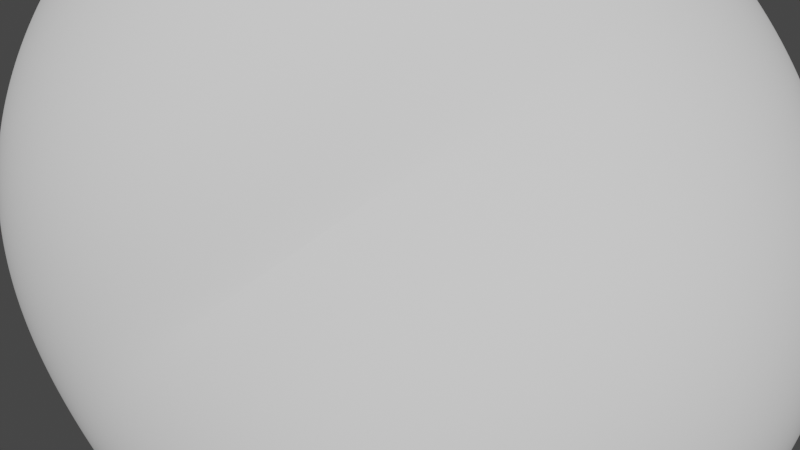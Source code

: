 # Source: rocks.blend  (saved by Blender 2.91.10; exported with 4.5.12 LTS)
import bpy
from mathutils import Matrix  # noqa: F401  (used for matrix-valued properties, if any)

bpy.ops.wm.read_factory_settings(use_empty=True)
scene = bpy.context.scene
scene.name = 'Scene'

# ---- collections
col_collection = bpy.data.collections.new('Collection'); scene.collection.children.link(col_collection)

# ---- node groups
ng_auto_smooth = bpy.data.node_groups.new('Auto Smooth', 'GeometryNodeTree')
_s = ng_auto_smooth.interface.new_socket(name='Geometry', in_out='OUTPUT', socket_type='NodeSocketGeometry')
_s = ng_auto_smooth.interface.new_socket(name='Geometry', in_out='INPUT', socket_type='NodeSocketGeometry')
_s = ng_auto_smooth.interface.new_socket(name='Angle', in_out='INPUT', socket_type='NodeSocketFloat')
_s.subtype = 'ANGLE'
_s.min_value = 0.0
_s.max_value = 3.142
ng_auto_smooth.is_modifier = True
_N = ng_auto_smooth.nodes; _L = ng_auto_smooth.links
n0 = _N.new('NodeGroupOutput'); n0.name = 'Group Output'; n0.location = (480, -100)
n1 = _N.new('NodeGroupInput'); n1.name = 'Group Input'; n1.location = (-420, -300)
n2 = _N.new('NodeGroupInput'); n2.name = 'Group Input.001'; n2.location = (-60, -100)
n3 = _N.new('GeometryNodeSetShadeSmooth'); n3.name = 'Set Shade Smooth'; n3.location = (120, -100)
n3.domain = 'EDGE'
n4 = _N.new('GeometryNodeSetShadeSmooth'); n4.name = 'Set Shade Smooth.001'; n4.location = (300, -100)
n5 = _N.new('GeometryNodeInputMeshEdgeAngle'); n5.name = 'Edge Angle'; n5.location = (-420, -220)
n6 = _N.new('GeometryNodeInputEdgeSmooth'); n6.name = 'Is Edge Smooth'; n6.location = (-60, -160)
n7 = _N.new('GeometryNodeInputShadeSmooth'); n7.name = 'Is Face Smooth'; n7.location = (-240, -340)
n8 = _N.new('FunctionNodeBooleanMath'); n8.name = 'Boolean Math'; n8.location = (-60, -220)
n9 = _N.new('FunctionNodeCompare'); n9.name = 'Compare'; n9.location = (-240, -180)
n9.operation = 'LESS_EQUAL'
_L.new(n5.outputs[0], n9.inputs[0])
_L.new(n4.outputs[0], n0.inputs[0])
_L.new(n1.outputs[1], n9.inputs[1])
_L.new(n9.outputs[0], n8.inputs[0])
_L.new(n7.outputs[0], n8.inputs[1])
_L.new(n2.outputs[0], n3.inputs[0])
_L.new(n6.outputs[0], n3.inputs[1])
_L.new(n3.outputs[0], n4.inputs[0])
_L.new(n8.outputs[0], n3.inputs[2])
n0.is_active_output = True

# ---- world
world_world = bpy.data.worlds.new('World'); scene.world = world_world
world_world.use_nodes = True; world_world.node_tree.nodes.clear()
_N = world_world.node_tree.nodes; _L = world_world.node_tree.links
n0 = _N.new('ShaderNodeOutputWorld'); n0.name = 'World Output'; n0.location = (300, 300)
n1 = _N.new('ShaderNodeBackground'); n1.name = 'Background'; n1.location = (10, 300)
n1.inputs[0].default_value = (0.05088, 0.05088, 0.05088, 1.0)
_L.new(n1.outputs[0], n0.inputs[0])
n0.is_active_output = True
world_world.color = (0.05088, 0.05088, 0.05088)
world_world.use_sun_shadow = False
world_world.sun_shadow_jitter_overblur = 0.0

# ---- meshes
me_rock = bpy.data.meshes.new('rock')
me_rock.from_pydata([(-0.2209, -0.2295, -0.219), (-0.08151, 0.2509, -0.2482), (-0.1373, 0.1209, 0.2852), (0.2825, -0.199, 0.1919), (0.1142, 0.2903, 0.245), (0.3079, 0.1081, -0.2835), (0.2742, -0.2742, -0.3041), (-0.08084, 0.06369, 0.3308), (0.01701, -0.02649, 0.3507), (0.1438, -0.1209, 0.3049), (-0.2507, -0.07904, -0.2896), (-0.2043, 0.06722, -0.2956), (-0.1445, 0.1841, -0.2789), (-0.2632, -0.1096, -0.08344), (-0.2313, 0.002151, 0.05056), (-0.192, 0.07904, 0.1888), (-0.1278, -0.3251, -0.1083), (0.001535, -0.3566, 0.01264), (0.1457, -0.3077, 0.1152), (-0.101, 0.1955, 0.3056), (-0.03635, 0.2776, 0.3146), (0.05469, 0.2961, 0.284), (-0.01013, 0.2499, -0.2844), (0.09852, 0.2113, -0.3014), (0.22, 0.166, -0.3014), (-0.1085, -0.3117, -0.3346), (0.0544, -0.3103, -0.356), (0.1854, -0.2914, -0.329), (0.3366, 0.04816, -0.347), (0.3261, -0.07232, -0.3683), (0.2965, -0.1892, -0.335), (0.285, -0.02166, 0.2692), (0.2691, 0.1222, 0.2964), (0.1941, 0.2344, 0.2803), (0.3738, -0.1019, 0.08053), (0.3808, -0.001692, -0.05328), (0.3576, 0.07875, -0.187), (0.3321, -0.3023, 0.02938), (0.3553, -0.3458, -0.1074), (0.3158, -0.3143, -0.225), (-0.04955, 0.2772, -0.1452), (0.005899, 0.2916, -0.0001017), (0.06568, 0.2887, 0.1455), (-0.1269, -0.1558, 0.1602), (-0.1833, -0.2034, -0.003234), (-0.07796, -0.2479, 0.1007), (0.04125, -0.2075, 0.2055), (-0.06348, -0.1045, 0.2482), (-0.1431, -0.00778, 0.2215), (-0.1882, -0.09037, 0.106), (0.1523, -0.4307, -0.1572), (-0.02089, -0.3948, -0.2048), (0.1062, -0.3944, -0.2486), (0.2239, -0.3749, -0.2419), (0.2514, -0.4159, -0.1261), (0.2215, -0.3994, 0.006859), (0.08642, -0.4338, -0.08272), (-0.1275, -0.143, -0.3893), (-0.1173, 0.02167, -0.4028), (-0.06812, 0.1521, -0.355), (0.02594, -0.1717, -0.4355), (0.02796, -0.009286, -0.4589), (0.05405, 0.13, -0.4008), (0.1784, -0.1777, -0.4026), (0.1933, -0.03643, -0.4561), (0.1992, 0.09301, -0.398), (0.1304, 0.1429, 0.4404), (-0.01506, 0.1473, 0.3972), (0.08686, 0.06812, 0.4128), (0.2041, -0.001468, 0.3765), (0.203, 0.1257, 0.3879), (0.1567, 0.2472, 0.3721), (0.05911, 0.2353, 0.4318), (0.4532, -0.1548, -0.1677), (0.4014, -0.01488, -0.2291), (0.4319, -0.09189, -0.1102), (0.4074, -0.1979, -0.01662), (0.4237, -0.2451, -0.1303), (0.3782, -0.2248, -0.2438), (0.4158, -0.1165, -0.2641), (0.05319, 0.2786, -0.1545), (0.1152, 0.2704, -0.001391), (0.1638, 0.2378, 0.1536), (0.1579, 0.2307, -0.1649), (0.2172, 0.2012, -0.005931), (0.2562, 0.1508, 0.1567), (0.2612, 0.1566, -0.1715), (0.3085, 0.1041, -0.02001), (0.3279, 0.02856, 0.1371), (-0.2726, 0.01729, -0.1362), (-0.2694, 0.1155, 0.02811), (-0.1739, 0.1721, 0.1726), (-0.2251, 0.1361, -0.1555), (-0.1946, 0.2114, 0.006481), (-0.1094, 0.2474, 0.165), (-0.1563, 0.2411, -0.1551), (-0.1025, 0.2781, 0.001013), (-0.02898, 0.294, 0.1552), (-0.1318, 0.1114, 0.297), (-0.1265, 0.09568, 0.3152), (-0.09625, 0.08297, 0.3166), (-0.068, 0.03905, 0.3491), (-0.04388, 0.01569, 0.3579), (-0.01423, -0.006174, 0.3578), (0.04538, -0.05621, 0.3527), (0.07555, -0.08923, 0.355), (0.1111, -0.09973, 0.3241), (0.1797, -0.1532, 0.2981), (0.2117, -0.1677, 0.2657), (0.2445, -0.1834, 0.2332), (-0.2324, -0.1933, -0.2417), (-0.2479, -0.1582, -0.2623), (-0.2416, -0.1171, -0.2742), (-0.239, -0.0401, -0.2933), (-0.2251, -0.003521, -0.2931), (-0.2176, 0.03344, -0.297), (-0.1899, 0.0991, -0.2927), (-0.1726, 0.1278, -0.2868), (-0.1594, 0.1571, -0.2837), (-0.1289, 0.2088, -0.2728), (-0.117, 0.2363, -0.2695), (-0.09981, 0.2555, -0.2613), (-0.2324, -0.1977, -0.186), (-0.2519, -0.1718, -0.1524), (-0.2648, -0.1425, -0.1172), (-0.2718, -0.08129, -0.04636), (-0.2481, -0.04954, -0.01746), (-0.2387, -0.02236, 0.01602), (-0.2219, 0.02431, 0.0851), (-0.2107, 0.0448, 0.1193), (-0.2051, 0.06261, 0.1559), (-0.168, 0.09313, 0.2134), (-0.1511, 0.1051, 0.2396), (-0.1463, 0.1149, 0.268), (-0.1895, -0.2494, -0.1927), (-0.1737, -0.2794, -0.1664), (-0.15, -0.302, -0.1386), (-0.1015, -0.3434, -0.07684), (-0.06918, -0.354, -0.04577), (-0.03584, -0.3612, -0.01451), (0.03714, -0.3526, 0.04242), (0.07461, -0.3396, 0.06701), (0.1107, -0.325, 0.0916), (0.18, -0.2872, 0.1373), (0.2142, -0.2675, 0.1613), (0.2422, -0.2293, 0.169), (-0.1244, 0.1334, 0.2848), (-0.1207, 0.1528, 0.2933), (-0.11, 0.1733, 0.2986), (-0.08956, 0.2179, 0.3112), (-0.07281, 0.2381, 0.3137), (-0.05294, 0.2558, 0.3134), (-0.01182, 0.2887, 0.3095), (0.01171, 0.2974, 0.3029), (0.03434, 0.3028, 0.2946), (0.07404, 0.2988, 0.2744), (0.08945, 0.2902, 0.2635), (0.1039, 0.2897, 0.2534), (-0.06992, 0.2487, -0.2538), (-0.05289, 0.2507, -0.2639), (-0.03233, 0.2473, -0.2723), (0.01562, 0.2419, -0.2897), (0.04308, 0.241, -0.2992), (0.0717, 0.2312, -0.303), (0.1279, 0.1999, -0.3027), (0.1581, 0.188, -0.3026), (0.1898, 0.178, -0.3028), (0.2441, 0.1455, -0.2958), (0.2699, 0.1308, -0.2919), (0.2924, 0.1182, -0.2875), (-0.1893, -0.2468, -0.2489), (-0.1754, -0.278, -0.2815), (-0.1445, -0.2971, -0.3105), (-0.0655, -0.3155, -0.3479), (-0.02361, -0.3154, -0.3548), (0.01645, -0.3108, -0.3545), (0.09079, -0.3087, -0.3544), (0.1262, -0.3079, -0.3532), (0.1562, -0.2981, -0.3393), (0.2144, -0.2891, -0.3247), (0.2385, -0.2829, -0.316), (0.2615, -0.28, -0.3119), (0.3154, 0.1015, -0.2966), (0.329, 0.09655, -0.3168), (0.334, 0.07346, -0.333), (0.3433, 0.0235, -0.3638), (0.3443, -0.007332, -0.3756), (0.332, -0.04025, -0.3698), (0.3209, -0.1045, -0.3652), (0.3156, -0.1359, -0.3601), (0.3064, -0.1637, -0.3484), (0.2906, -0.2161, -0.3266), (0.2857, -0.241, -0.3196), (0.2809, -0.2624, -0.313), (0.2877, -0.1456, 0.221), (0.2964, -0.1046, 0.2468), (0.2921, -0.06167, 0.2595), (0.2871, 0.01567, 0.2825), (0.2741, 0.05107, 0.2856), (0.2737, 0.08692, 0.2934), (0.2545, 0.1548, 0.2951), (0.2419, 0.1876, 0.2928), (0.219, 0.2133, 0.287), (0.1734, 0.2561, 0.2718), (0.1487, 0.2678, 0.2627), (0.1286, 0.2806, 0.2529), (0.3205, -0.176, 0.1672), (0.3417, -0.152, 0.1391), (0.3622, -0.1277, 0.1117), (0.3862, -0.07504, 0.04991), (0.3856, -0.04968, 0.01523), (0.3851, -0.02478, -0.01956), (0.3785, 0.02138, -0.08662), (0.3769, 0.04484, -0.1206), (0.3704, 0.06476, -0.1543), (0.3421, 0.08815, -0.2174), (0.3361, 0.1046, -0.2456), (0.3186, 0.1056, -0.2681), (0.2972, -0.2335, 0.1417), (0.3047, -0.2552, 0.09663), (0.3173, -0.2791, 0.06081), (0.3383, -0.3163, -0.007122), (0.353, -0.3355, -0.03675), (0.3585, -0.3455, -0.07176), (0.3487, -0.3421, -0.1406), (0.3444, -0.341, -0.1753), (0.3263, -0.3234, -0.198), (0.304, -0.3031, -0.249), (0.295, -0.2946, -0.2739), (0.2823, -0.2821, -0.2909), (-0.07533, 0.2514, -0.2291), (-0.0702, 0.267, -0.2065), (-0.06111, 0.2737, -0.1775), (-0.03698, 0.2836, -0.1109), (-0.02366, 0.2909, -0.07508), (-0.009346, 0.299, -0.03817), (0.02189, 0.303, 0.03802), (0.0358, 0.2886, 0.07491), (0.0498, 0.2835, 0.1116), (0.07792, 0.2817, 0.1779), (0.09374, 0.2893, 0.205), (0.1068, 0.2934, 0.2282), (-0.1565, -0.2186, 0.02017), (-0.1345, -0.2356, 0.04751), (-0.1101, -0.2482, 0.07619), (0.0129, -0.1829, 0.2233), (-0.01608, -0.1604, 0.2404), (-0.04271, -0.1345, 0.2497), (-0.1612, -0.02731, 0.1947), (-0.1777, -0.04834, 0.168), (-0.1808, -0.06675, 0.1345), (-0.04987, -0.2466, 0.1286), (-0.01916, -0.2374, 0.1546), (0.009504, -0.2292, 0.1852), (-0.09146, -0.08216, 0.2515), (-0.1123, -0.05659, 0.2446), (-0.1325, -0.03287, 0.2364), (-0.1923, -0.1166, 0.07787), (-0.1984, -0.1468, 0.05334), (-0.193, -0.1751, 0.02493), (-0.1162, -0.1697, 0.1475), (-0.108, -0.1957, 0.1362), (-0.09707, -0.2247, 0.1224), (-0.1141, -0.1457, 0.1738), (-0.09934, -0.1341, 0.1964), (-0.08246, -0.1205, 0.222), (-0.1362, -0.1424, 0.1474), (-0.1544, -0.1279, 0.1353), (-0.1708, -0.1097, 0.1203), (-0.1411, -0.2921, -0.08346), (-0.159, -0.2647, -0.05673), (-0.1734, -0.2352, -0.02974), (-0.01918, -0.3297, 0.03522), (-0.03937, -0.3017, 0.05725), (-0.05901, -0.2742, 0.07918), (-0.2537, -0.1397, -0.0641), (-0.2337, -0.1653, -0.04458), (-0.2115, -0.1875, -0.02375), (0.1211, -0.1515, 0.2881), (0.09592, -0.1733, 0.262), (0.06921, -0.1916, 0.2338), (-0.004466, -0.0496, 0.3296), (-0.02384, -0.06786, 0.3016), (-0.0434, -0.08635, 0.2743), (0.1214, -0.2859, 0.143), (0.09497, -0.2649, 0.1705), (0.06651, -0.2427, 0.1953), (-0.1797, 0.05742, 0.1924), (-0.1638, 0.03717, 0.1971), (-0.157, 0.01435, 0.2104), (-0.2219, -0.02201, 0.06195), (-0.2108, -0.04527, 0.07475), (-0.1982, -0.06765, 0.08879), (-0.1002, 0.04386, 0.3086), (-0.117, 0.02592, 0.2822), (-0.1311, 0.009085, 0.2529), (0.01333, -0.389, -0.2192), (0.04388, -0.395, -0.2336), (0.07541, -0.3931, -0.2419), (0.229, -0.3806, -0.2106), (0.2367, -0.3897, -0.1827), (0.2435, -0.3987, -0.1544), (0.1874, -0.4161, -0.00982), (0.1526, -0.4253, -0.03151), (0.1191, -0.4289, -0.05622), (0.1379, -0.4034, -0.2578), (0.1666, -0.3896, -0.2502), (0.1959, -0.3836, -0.2469), (0.2459, -0.4075, -0.09298), (0.2411, -0.4077, -0.06077), (0.2351, -0.4139, -0.02509), (0.05832, -0.4212, -0.1121), (0.03163, -0.4105, -0.1418), (0.006063, -0.3989, -0.1718), (0.1441, -0.4274, -0.1744), (0.1328, -0.4259, -0.1995), (0.1199, -0.4083, -0.2226), (0.1684, -0.42, -0.1497), (0.1953, -0.4277, -0.143), (0.2223, -0.4223, -0.1343), (0.1418, -0.4373, -0.1458), (0.1265, -0.4312, -0.1275), (0.1078, -0.4347, -0.1067), (-0.08603, -0.3329, -0.2989), (-0.06669, -0.3592, -0.2688), (-0.04349, -0.3753, -0.2356), (0.06593, -0.3387, -0.3319), (0.07851, -0.368, -0.3101), (0.09181, -0.3842, -0.2798), (-0.1033, -0.3473, -0.135), (-0.08015, -0.371, -0.1603), (-0.05113, -0.3831, -0.1836), (0.3046, -0.3433, -0.2349), (0.2758, -0.3516, -0.2326), (0.2474, -0.3593, -0.2333), (0.3277, -0.3619, -0.1075), (0.3023, -0.3805, -0.1112), (0.2728, -0.3904, -0.1164), (0.1935, -0.3162, -0.3096), (0.2034, -0.339, -0.2902), (0.2107, -0.3528, -0.2625), (0.1676, -0.3327, 0.08958), (0.1869, -0.3516, 0.0589), (0.2049, -0.3773, 0.0341), (0.02039, -0.3869, -0.006742), (0.0446, -0.4003, -0.03519), (0.06576, -0.4171, -0.05867), (0.3068, -0.3259, 0.02835), (0.2788, -0.3476, 0.02189), (0.2501, -0.3705, 0.01352), (-0.1263, -0.1024, -0.3955), (-0.1244, -0.06075, -0.3995), (-0.1226, -0.01887, -0.4038), (-0.104, 0.05624, -0.3885), (-0.09052, 0.08804, -0.3739), (-0.07881, 0.12, -0.3632), (-0.09063, -0.1522, -0.4063), (-0.05326, -0.1613, -0.4228), (-0.01259, -0.1665, -0.4281), (-0.08004, 0.01035, -0.4113), (-0.04727, 0.003788, -0.431), (-0.0112, -0.002722, -0.4468), (-0.04201, 0.1476, -0.3705), (-0.01269, 0.1427, -0.3835), (0.0198, 0.1356, -0.3917), (0.02416, -0.1321, -0.4505), (0.02464, -0.09244, -0.4576), (0.02552, -0.05123, -0.4608), (0.03311, 0.02823, -0.4432), (0.0393, 0.06305, -0.4267), (0.04565, 0.099, -0.4176), (0.06711, -0.177, -0.4393), (0.1056, -0.1759, -0.4254), (0.1445, -0.1792, -0.4202), (0.06896, -0.01668, -0.4608), (0.1096, -0.02363, -0.4578), (0.1513, -0.02949, -0.4583), (0.08978, 0.1193, -0.3995), (0.1259, 0.112, -0.4018), (0.1626, 0.103, -0.4012), (0.1804, -0.1442, -0.4168), (0.187, -0.1139, -0.4422), (0.188, -0.07441, -0.4432), (0.1928, -0.0008634, -0.4408), (0.1934, 0.03158, -0.4244), (0.196, 0.06384, -0.4126), (-0.2237, -0.09967, -0.32), (-0.2055, -0.1183, -0.3582), (-0.166, -0.1329, -0.3745), (-0.1901, 0.05428, -0.3272), (-0.1679, 0.0411, -0.3526), (-0.1475, 0.03199, -0.3825), (-0.1333, 0.1763, -0.3046), (-0.1174, 0.1695, -0.3275), (-0.09385, 0.1598, -0.3419), (-0.02618, 0.2297, -0.3075), (-0.04064, 0.2042, -0.3244), (-0.05391, 0.1765, -0.3383), (0.08795, 0.2028, -0.3341), (0.07562, 0.1814, -0.3579), (0.06386, 0.1593, -0.3829), (0.2119, 0.154, -0.3289), (0.2048, 0.1353, -0.3528), (0.201, 0.1154, -0.3762), (0.3047, 0.06007, -0.3663), (0.2688, 0.06885, -0.3778), (0.2352, 0.08177, -0.3908), (0.3026, -0.0646, -0.4015), (0.275, -0.056, -0.4331), (0.2302, -0.04548, -0.4354), (0.2738, -0.1871, -0.3596), (0.2439, -0.1828, -0.3757), (0.2112, -0.1788, -0.3884), (0.1837, -0.2716, -0.3576), (0.1788, -0.2397, -0.3704), (0.1775, -0.209, -0.3864), (0.04451, -0.2797, -0.3795), (0.03711, -0.2529, -0.4115), (0.03004, -0.2101, -0.4189), (-0.1145, -0.267, -0.3509), (-0.1272, -0.2303, -0.377), (-0.1265, -0.1848, -0.3814), (0.005351, 0.1272, 0.4153), (0.03224, 0.1065, 0.418), (0.0589, 0.08686, 0.4175), (0.2073, 0.03256, 0.3807), (0.2063, 0.06526, 0.3817), (0.2051, 0.09554, 0.3848), (0.1353, 0.2469, 0.3878), (0.117, 0.2597, 0.417), (0.08767, 0.2461, 0.4211), (0.1154, 0.04987, 0.4057), (0.1447, 0.02972, 0.4021), (0.173, 0.01445, 0.3882), (0.198, 0.1567, 0.3889), (0.196, 0.1918, 0.3929), (0.1782, 0.221, 0.3839), (0.03299, 0.2152, 0.4316), (0.0116, 0.1935, 0.4262), (-0.004252, 0.1704, 0.415), (0.1219, 0.1285, 0.4364), (0.1119, 0.11, 0.4322), (0.1003, 0.08973, 0.4241), (0.1446, 0.1401, 0.4276), (0.166, 0.136, 0.4199), (0.1891, 0.1313, 0.4102), (0.1179, 0.1584, 0.4343), (0.1024, 0.1799, 0.4326), (0.08359, 0.2113, 0.4463), (-0.07559, 0.08088, 0.3631), (-0.05446, 0.1036, 0.3769), (-0.03652, 0.1259, 0.3906), (0.03372, -0.01087, 0.3825), (0.05407, 0.01777, 0.3929), (0.0714, 0.04396, 0.4028), (-0.08304, 0.1907, 0.3357), (-0.05941, 0.1795, 0.3583), (-0.0349, 0.1646, 0.3766), (0.27, -0.02229, 0.2995), (0.2447, -0.01632, 0.3209), (0.2204, -0.006453, 0.3424), (0.2582, 0.1196, 0.3252), (0.2397, 0.119, 0.3483), (0.2225, 0.1214, 0.3701), (0.163, -0.09322, 0.3264), (0.1796, -0.06399, 0.3463), (0.1924, -0.03212, 0.3612), (0.07972, 0.292, 0.311), (0.1082, 0.2947, 0.3384), (0.1315, 0.2665, 0.3547), (-0.01582, 0.2768, 0.3513), (0.01226, 0.2617, 0.3765), (0.03542, 0.2505, 0.405), (0.1966, 0.2412, 0.3075), (0.1956, 0.2513, 0.3344), (0.1769, 0.2487, 0.355), (0.408, -0.03388, -0.1983), (0.4189, -0.05129, -0.1681), (0.434, -0.06774, -0.1378), (0.4209, -0.2156, -0.04134), (0.4285, -0.2304, -0.06906), (0.427, -0.2397, -0.09968), (0.3863, -0.1965, -0.2476), (0.3957, -0.1702, -0.2538), (0.4037, -0.1432, -0.2586), (0.4384, -0.1148, -0.08098), (0.4307, -0.1425, -0.05743), (0.4268, -0.1701, -0.03301), (0.4313, -0.2521, -0.1647), (0.4113, -0.244, -0.1926), (0.3922, -0.2327, -0.2162), (0.4182, -0.0886, -0.2604), (0.4166, -0.06268, -0.2526), (0.4083, -0.03887, -0.241), (0.4458, -0.1435, -0.1568), (0.4374, -0.1291, -0.1418), (0.4386, -0.111, -0.1257), (0.4501, -0.172, -0.1606), (0.4442, -0.1948, -0.1508), (0.4288, -0.2174, -0.14), (0.4422, -0.1478, -0.1854), (0.4423, -0.1388, -0.2101), (0.4276, -0.1279, -0.2351), (0.3749, 0.05688, -0.1953), (0.3817, 0.03047, -0.2059), (0.3904, 0.007185, -0.2173), (0.3922, -0.02784, -0.06638), (0.4086, -0.04967, -0.07933), (0.424, -0.0705, -0.09387), (0.3681, 0.03747, -0.3243), (0.3813, 0.01972, -0.2912), (0.3968, 0.0044, -0.2608), (0.3515, -0.2755, 0.02226), (0.3687, -0.2487, 0.01056), (0.3889, -0.2238, -0.001615), (0.3812, -0.3265, -0.11), (0.4006, -0.301, -0.1149), (0.4166, -0.2742, -0.1219), (0.3806, -0.13, 0.05779), (0.4136, -0.1578, 0.04395), (0.4092, -0.1796, 0.01342), (0.3191, -0.1955, -0.3126), (0.338, -0.2024, -0.2877), (0.3597, -0.2141, -0.2672), (0.3559, -0.0839, -0.3467), (0.3813, -0.09508, -0.3215), (0.3995, -0.1054, -0.2924), (0.3376, -0.2974, -0.2296), (0.3546, -0.2759, -0.2343), (0.3658, -0.2497, -0.2372), (0.07165, 0.2915, -0.1195), (0.09063, 0.3, -0.08162), (0.1101, 0.3041, -0.04138), (0.1308, 0.2664, 0.03837), (0.1407, 0.2524, 0.07708), (0.1514, 0.2423, 0.1158), (0.08009, 0.2727, -0.1581), (0.1091, 0.2688, -0.1627), (0.1356, 0.2545, -0.1651), (0.1406, 0.2549, -0.002002), (0.1695, 0.2433, -0.002884), (0.1925, 0.2218, -0.004356), (0.1891, 0.2201, 0.1557), (0.2145, 0.2012, 0.1572), (0.2383, 0.1793, 0.1575), (0.1787, 0.235, -0.1281), (0.1918, 0.2252, -0.08818), (0.205, 0.2141, -0.04713), (0.2304, 0.1891, 0.03572), (0.2431, 0.1777, 0.07688), (0.2507, 0.1641, 0.1172), (0.183, 0.2129, -0.166), (0.2086, 0.1944, -0.1676), (0.2337, 0.1749, -0.1694), (0.2402, 0.1774, -0.008256), (0.265, 0.1547, -0.01142), (0.2911, 0.1331, -0.01476), (0.2788, 0.1236, 0.1539), (0.2923, 0.09103, 0.1498), (0.3102, 0.06013, 0.1443), (0.2778, 0.151, -0.1356), (0.2889, 0.1368, -0.09796), (0.3015, 0.1234, -0.05949), (0.3177, 0.08602, 0.02003), (0.3213, 0.06556, 0.05925), (0.3269, 0.04703, 0.09872), (-0.0239, 0.2833, -0.1462), (0.001659, 0.291, -0.1491), (0.02623, 0.2765, -0.1499), (0.03291, 0.2909, -0.0002512), (0.06091, 0.2893, -0.0004293), (0.0894, 0.2849, -0.0008015), (0.08938, 0.278, 0.1464), (0.1149, 0.269, 0.148), (0.1377, 0.2514, 0.1512), (0.1952, 0.2375, 0.2516), (0.1904, 0.2405, 0.2203), (0.1815, 0.2435, 0.1871), (0.2703, 0.1263, 0.2639), (0.261, 0.1297, 0.229), (0.2694, 0.1439, 0.1943), (0.3005, -0.01578, 0.2397), (0.3149, -0.004402, 0.2085), (0.3207, 0.01022, 0.1732), (0.3695, -0.07037, 0.1015), (0.3501, -0.03901, 0.1134), (0.3358, -0.006471, 0.1253), (0.3683, 0.02528, -0.04187), (0.3467, 0.04838, -0.03393), (0.329, 0.07729, -0.02598), (0.336, 0.09872, -0.1814), (0.3121, 0.1177, -0.1769), (0.2874, 0.1374, -0.1738), (0.225, 0.1657, -0.2697), (0.2332, 0.1627, -0.2378), (0.2458, 0.1604, -0.2053), (0.1124, 0.2216, -0.2696), (0.1277, 0.2298, -0.2371), (0.1414, 0.2297, -0.2016), (0.006712, 0.2678, -0.2572), (0.02268, 0.2724, -0.2235), (0.03619, 0.2675, -0.1877), (-0.2712, 0.04147, -0.09768), (-0.2604, 0.06431, -0.05886), (-0.2583, 0.08811, -0.01875), (-0.2239, 0.1257, 0.05949), (-0.2202, 0.1479, 0.1017), (-0.1884, 0.1573, 0.1344), (-0.2778, 0.0516, -0.1445), (-0.2668, 0.0842, -0.1513), (-0.2423, 0.109, -0.1536), (-0.2386, 0.1365, 0.01679), (-0.2281, 0.1638, 0.01269), (-0.2067, 0.1839, 0.008754), (-0.1651, 0.1962, 0.1724), (-0.1488, 0.2159, 0.1699), (-0.1276, 0.2309, 0.1665), (-0.2195, 0.1534, -0.116), (-0.2121, 0.1711, -0.076), (-0.1975, 0.1858, -0.03476), (-0.1719, 0.2202, 0.04735), (-0.1507, 0.2293, 0.08734), (-0.1301, 0.2388, 0.1266), (-0.214, 0.1664, -0.1572), (-0.1976, 0.1939, -0.1576), (-0.1718, 0.213, -0.1555), (-0.177, 0.2357, 0.004565), (-0.144, 0.24, 0.00274), (-0.12, 0.2543, 0.001548), (-0.09025, 0.2616, 0.1631), (-0.06933, 0.2731, 0.1605), (-0.04912, 0.2845, 0.1579), (-0.1503, 0.2564, -0.1168), (-0.128, 0.2539, -0.07798), (-0.1197, 0.2713, -0.0386), (-0.08332, 0.281, 0.04019), (-0.06402, 0.2817, 0.07922), (-0.04625, 0.2857, 0.1179), (-0.2683, -0.07837, -0.1007), (-0.2723, -0.04685, -0.1149), (-0.2771, -0.01481, -0.1264), (-0.2376, 0.02754, 0.0406), (-0.2518, 0.05363, 0.03552), (-0.2475, 0.08086, 0.02704), (-0.1854, 0.1011, 0.1785), (-0.1806, 0.1232, 0.1732), (-0.182, 0.1489, 0.1742), (-0.1202, 0.1962, 0.2746), (-0.1376, 0.1913, 0.2411), (-0.1452, 0.1774, 0.203), (-0.05383, 0.2717, 0.2771), (-0.06832, 0.2601, 0.2389), (-0.09109, 0.2572, 0.2032), (0.03184, 0.3024, 0.2553), (0.01077, 0.2969, 0.224), (-0.009709, 0.2969, 0.1905), (0.04115, 0.2926, 0.1466), (0.01766, 0.2984, 0.1484), (-0.005997, 0.2918, 0.152), (-0.0215, 0.2975, 6.149e-05), (-0.04867, 0.2909, 0.0001925), (-0.07915, 0.2973, 0.0002785), (-0.07646, 0.2748, -0.1465), (-0.1037, 0.2691, -0.1493), (-0.1318, 0.2592, -0.1527), (-0.1592, 0.2014, -0.2561), (-0.1662, 0.2171, -0.2262), (-0.1624, 0.2285, -0.1918), (-0.2194, 0.08453, -0.2658), (-0.2246, 0.1002, -0.2302), (-0.2271, 0.1181, -0.194), (-0.2569, -0.05579, -0.25), (-0.2616, -0.03216, -0.2121), (-0.2864, -0.006304, -0.177), (-0.1716, -0.1938, 0.04788), (-0.1474, -0.208, 0.07094), (-0.1245, -0.2208, 0.0973), (-0.1765, -0.1643, 0.07211), (-0.1553, -0.1797, 0.09257), (-0.1301, -0.189, 0.112), (-0.1763, -0.1363, 0.09605), (-0.1545, -0.1509, 0.1113), (-0.1357, -0.1635, 0.1291), (-0.01416, -0.1982, 0.197), (-0.04062, -0.1762, 0.2146), (-0.06359, -0.1497, 0.2229), (-0.04158, -0.211, 0.1713), (-0.06436, -0.1887, 0.1885), (-0.08391, -0.1625, 0.1976), (-0.06967, -0.2215, 0.1474), (-0.08517, -0.1942, 0.1607), (-0.09631, -0.1659, 0.1672), (-0.1467, -0.05049, 0.2071), (-0.1555, -0.06767, 0.1758), (-0.1622, -0.08633, 0.1458), (-0.1246, -0.07174, 0.2134), (-0.1353, -0.08778, 0.184), (-0.1497, -0.1082, 0.161), (-0.1024, -0.09438, 0.2182), (-0.1301, -0.118, 0.2038), (-0.1333, -0.1278, 0.1717), (-0.2161, -0.2284, -0.1624), (-0.189, -0.2496, -0.138), (-0.1655, -0.2718, -0.1117), (-0.2342, -0.2014, -0.1304), (-0.2078, -0.2235, -0.1078), (-0.1809, -0.2429, -0.08374), (-0.2371, -0.1668, -0.09929), (-0.2276, -0.1984, -0.0755), (-0.196, -0.2145, -0.0546), (-0.1191, -0.3138, -0.05231), (-0.08389, -0.3203, -0.02476), (-0.05702, -0.3353, 0.009722), (-0.1406, -0.2892, -0.02456), (-0.1074, -0.2978, 0.002307), (-0.07278, -0.3017, 0.02976), (-0.1436, -0.248, -0.005657), (-0.1253, -0.2698, 0.0268), (-0.09244, -0.2753, 0.05354), (-0.2548, -0.1084, -0.03095), (-0.2387, -0.1342, -0.01264), (-0.218, -0.157, 0.006117), (-0.2618, -0.0798, 0.00599), (-0.2328, -0.1024, 0.01671), (-0.2104, -0.1237, 0.03172), (-0.2335, -0.04817, 0.03061), (-0.2202, -0.07202, 0.04451), (-0.2077, -0.09526, 0.06098), (0.2167, -0.2113, 0.2071), (0.1868, -0.1953, 0.2409), (0.1549, -0.1788, 0.2717), (0.1878, -0.2438, 0.1906), (0.1592, -0.2277, 0.2238), (0.1277, -0.1982, 0.2423), (0.1548, -0.2598, 0.1613), (0.1276, -0.2504, 0.1997), (0.09872, -0.22, 0.2175), (0.08861, -0.1261, 0.3035), (0.05803, -0.09642, 0.3109), (0.02587, -0.0739, 0.3232), (0.06418, -0.1479, 0.2783), (0.03288, -0.1225, 0.2916), (0.004253, -0.09332, 0.2966), (0.0381, -0.1693, 0.2541), (0.003929, -0.1531, 0.2788), (-0.02194, -0.1195, 0.2792), (0.08553, -0.31, 0.1238), (0.06008, -0.2855, 0.1478), (0.03523, -0.2557, 0.1661), (0.04905, -0.3242, 0.09775), (0.02732, -0.2923, 0.1158), (0.004349, -0.2636, 0.1352), (0.01512, -0.3272, 0.06549), (-0.005805, -0.2971, 0.08501), (-0.02813, -0.2716, 0.1073), (-0.141, 0.09823, 0.275), (-0.153, 0.08611, 0.2499), (-0.1609, 0.0732, 0.219), (-0.1306, 0.08139, 0.2855), (-0.1524, 0.06531, 0.2655), (-0.1584, 0.05164, 0.2319), (-0.1099, 0.0653, 0.2915), (-0.1427, 0.04525, 0.2787), (-0.1485, 0.03013, 0.2436), (-0.1893, 0.04093, 0.1591), (-0.2047, 0.0212, 0.1288), (-0.2156, 0.0003279, 0.09597), (-0.1821, 0.01798, 0.1697), (-0.1955, -0.001837, 0.1397), (-0.206, -0.02281, 0.108), (-0.1722, -0.004504, 0.1814), (-0.1937, -0.02648, 0.1567), (-0.1938, -0.04494, 0.1208), (-0.08688, 0.0189, 0.3251), (-0.09977, 0.002791, 0.2936), (-0.1165, -0.01487, 0.2652), (-0.05589, 2.629e-05, 0.3244), (-0.07718, -0.02093, 0.3007), (-0.09451, -0.03862, 0.2722), (-0.03319, -0.0262, 0.3323), (-0.05077, -0.04423, 0.3032), (-0.0724, -0.0645, 0.2786), (0.03547, -0.4, -0.1889), (0.06348, -0.4042, -0.2039), (0.09196, -0.4051, -0.2146), (0.05565, -0.4241, -0.1624), (0.08294, -0.4155, -0.1767), (0.1069, -0.4236, -0.191), (0.08108, -0.4282, -0.1334), (0.1032, -0.4261, -0.1513), (0.1234, -0.4267, -0.1657), (0.2041, -0.3935, -0.2181), (0.2119, -0.4026, -0.1904), (0.2192, -0.414, -0.1629), (0.1774, -0.4038, -0.2241), (0.1846, -0.4073, -0.1951), (0.191, -0.4148, -0.1684), (0.1496, -0.4142, -0.2287), (0.159, -0.4168, -0.1993), (0.1663, -0.419, -0.1734), (0.2004, -0.4171, -0.04333), (0.1698, -0.4358, -0.05995), (0.1377, -0.4273, -0.08303), (0.2129, -0.4266, -0.07345), (0.1819, -0.4298, -0.08913), (0.153, -0.4334, -0.1068), (0.2175, -0.4173, -0.1039), (0.1904, -0.4264, -0.116), (0.1642, -0.4289, -0.129), (-0.1678, -0.2741, -0.2224), (-0.1458, -0.2988, -0.2509), (-0.1244, -0.3257, -0.2799), (-0.1464, -0.2996, -0.1946), (-0.1283, -0.3282, -0.2221), (-0.101, -0.3481, -0.2477), (-0.1302, -0.3289, -0.1653), (-0.1135, -0.3607, -0.1914), (-0.0778, -0.3687, -0.2162), (-0.04728, -0.3383, -0.3139), (-0.008326, -0.3383, -0.3226), (0.02945, -0.337, -0.327), (-0.02872, -0.3605, -0.2827), (0.005939, -0.3747, -0.3015), (0.04349, -0.3653, -0.303), (-0.007751, -0.3746, -0.2497), (0.0243, -0.3876, -0.2671), (0.05896, -0.381, -0.272), (-0.07333, -0.3607, -0.1044), (-0.05768, -0.3944, -0.1271), (-0.02532, -0.3993, -0.1515), (-0.04742, -0.3787, -0.07058), (-0.02376, -0.3988, -0.09534), (0.004015, -0.4062, -0.1197), (-0.01541, -0.3874, -0.03792), (0.01002, -0.4002, -0.0648), (0.03529, -0.4082, -0.08924), (0.2639, -0.2913, -0.2907), (0.2742, -0.3065, -0.2726), (0.2856, -0.3209, -0.2515), (0.248, -0.3065, -0.303), (0.2498, -0.3152, -0.2736), (0.2588, -0.3287, -0.2495), (0.2213, -0.312, -0.3061), (0.2333, -0.3362, -0.2895), (0.2373, -0.3445, -0.2582), (0.304, -0.3406, -0.1983), (0.314, -0.3505, -0.1702), (0.3215, -0.3565, -0.1399), (0.2811, -0.3566, -0.2015), (0.2898, -0.3663, -0.1731), (0.2962, -0.3727, -0.143), (0.2545, -0.3678, -0.2045), (0.2625, -0.3772, -0.1764), (0.2687, -0.3842, -0.1473), (0.1644, -0.3228, -0.3172), (0.1746, -0.3461, -0.2956), (0.1848, -0.3654, -0.2712), (0.1345, -0.3318, -0.3272), (0.1439, -0.3513, -0.2996), (0.1547, -0.3706, -0.2742), (0.1008, -0.334, -0.329), (0.1129, -0.3643, -0.3102), (0.1247, -0.3796, -0.2796), (0.2656, -0.2596, 0.1366), (0.2358, -0.2903, 0.1282), (0.2016, -0.3112, 0.1087), (0.2794, -0.2817, 0.09666), (0.2496, -0.3051, 0.08694), (0.2195, -0.3309, 0.07589), (0.2924, -0.3032, 0.06012), (0.2639, -0.3253, 0.05228), (0.2362, -0.3527, 0.04554), (0.1326, -0.3472, 0.06501), (0.09488, -0.3691, 0.04719), (0.06035, -0.3713, 0.01485), (0.1522, -0.37, 0.03962), (0.1149, -0.3958, 0.02539), (0.08008, -0.3963, -0.006864), (0.1704, -0.3951, 0.01634), (0.135, -0.4075, -0.005783), (0.09962, -0.4157, -0.03076), (0.333, -0.361, 0.007621), (0.2913, -0.3658, -0.009413), (0.2653, -0.3922, -0.01452), (0.3301, -0.3613, -0.03649), (0.3018, -0.3809, -0.0416), (0.2742, -0.4017, -0.04871), (0.3355, -0.3706, -0.0722), (0.3008, -0.3778, -0.0769), (0.2742, -0.3951, -0.08369), (-0.09254, -0.1124, -0.4166), (-0.08883, -0.07096, -0.4151), (-0.0852, -0.02947, -0.4141), (-0.05364, -0.1196, -0.4281), (-0.0537, -0.07932, -0.4341), (-0.05019, -0.03768, -0.431), (-0.01446, -0.1262, -0.4398), (-0.01466, -0.08646, -0.4467), (-0.01299, -0.04491, -0.4456), (-0.07501, 0.04966, -0.4092), (-0.06472, 0.08434, -0.3973), (-0.05138, 0.114, -0.3788), (-0.04329, 0.04445, -0.4298), (-0.03455, 0.0805, -0.4173), (-0.02339, 0.1117, -0.399), (-0.006172, 0.03674, -0.4394), (0.001608, 0.07164, -0.4236), (0.009487, 0.1072, -0.4128), (0.06509, -0.1382, -0.455), (0.06501, -0.0987, -0.4705), (0.0664, -0.05672, -0.4759), (0.1055, -0.1403, -0.4443), (0.1075, -0.1043, -0.4663), (0.1089, -0.0628, -0.4733), (0.1442, -0.1428, -0.4329), (0.1473, -0.1081, -0.4524), (0.1517, -0.06978, -0.4711), (0.07239, 0.02068, -0.446), (0.077, 0.05826, -0.4381), (0.08255, 0.09031, -0.4198), (0.112, 0.01395, -0.4472), (0.1151, 0.04886, -0.4334), (0.1198, 0.08191, -0.4196), (0.1518, 0.005632, -0.4415), (0.1546, 0.04115, -0.4323), (0.157, 0.071, -0.4119), (-0.2081, -0.216, -0.2737), (-0.232, -0.1848, -0.2993), (-0.2257, -0.1407, -0.3104), (-0.1882, -0.2417, -0.3072), (-0.2015, -0.205, -0.3313), (-0.2019, -0.1613, -0.3435), (-0.1628, -0.2641, -0.3413), (-0.1679, -0.2209, -0.3596), (-0.1705, -0.1772, -0.3722), (-0.2173, -0.05893, -0.3246), (-0.2076, -0.02014, -0.3255), (-0.1995, 0.0178, -0.3272), (-0.1907, -0.07579, -0.3521), (-0.1815, -0.03577, -0.3508), (-0.1759, 0.003382, -0.3532), (-0.1594, -0.09043, -0.3748), (-0.1531, -0.04922, -0.3745), (-0.1523, -0.008142, -0.3812), (-0.1757, 0.08692, -0.322), (-0.1558, 0.1143, -0.3106), (-0.1471, 0.1476, -0.3104), (-0.1529, 0.07395, -0.3441), (-0.1386, 0.105, -0.3358), (-0.1267, 0.1363, -0.3298), (-0.1303, 0.06454, -0.3674), (-0.1165, 0.09619, -0.3564), (-0.1051, 0.1284, -0.3492), (-0.1142, 0.1973, -0.2919), (-0.1016, 0.2237, -0.2855), (-0.08535, 0.2404, -0.2716), (-0.09886, 0.1914, -0.3119), (-0.08126, 0.2103, -0.2946), (-0.06714, 0.2305, -0.2799), (-0.07746, 0.1833, -0.3257), (-0.06293, 0.2076, -0.311), (-0.04881, 0.2328, -0.2965), (-0.03036, 0.1783, -0.3582), (-0.01476, 0.1974, -0.3331), (-0.0006078, 0.2242, -0.3157), (-0.001768, 0.1757, -0.372), (0.01264, 0.1969, -0.347), (0.02721, 0.2167, -0.3217), (0.03073, 0.1627, -0.3724), (0.0433, 0.1867, -0.3505), (0.05679, 0.2126, -0.3303), (0.09885, 0.15, -0.3848), (0.1088, 0.1747, -0.3633), (0.1191, 0.1935, -0.3365), (0.1339, 0.1418, -0.3874), (0.1411, 0.1635, -0.3629), (0.1497, 0.1799, -0.3346), (0.1687, 0.1308, -0.3851), (0.1741, 0.1509, -0.3597), (0.1801, 0.165, -0.331), (0.2354, 0.1048, -0.3703), (0.238, 0.1257, -0.3488), (0.2402, 0.1386, -0.323), (0.2673, 0.09151, -0.3593), (0.2681, 0.1127, -0.3402), (0.2678, 0.1252, -0.3167), (0.3082, 0.09182, -0.3557), (0.2955, 0.09858, -0.3279), (0.2944, 0.1141, -0.3094), (0.2318, -0.009714, -0.4296), (0.232, 0.02239, -0.4162), (0.2355, 0.05629, -0.4109), (0.271, -0.01864, -0.4195), (0.2723, 0.01468, -0.4107), (0.2708, 0.04336, -0.3953), (0.3089, -0.03018, -0.4049), (0.3096, 0.004364, -0.3961), (0.3087, 0.03458, -0.3838), (0.2159, -0.1483, -0.4048), (0.2207, -0.1156, -0.4184), (0.2297, -0.08401, -0.4386), (0.2481, -0.1518, -0.3872), (0.2545, -0.1213, -0.4008), (0.2633, -0.09016, -0.4159), (0.2777, -0.1561, -0.3673), (0.2884, -0.1295, -0.3848), (0.2959, -0.09809, -0.395), (0.2098, -0.2636, -0.3414), (0.2083, -0.2368, -0.3577), (0.2101, -0.2102, -0.3761), (0.2357, -0.2603, -0.3311), (0.2357, -0.2356, -0.3452), (0.2403, -0.2115, -0.3629), (0.2627, -0.263, -0.3278), (0.2648, -0.2398, -0.338), (0.2662, -0.2123, -0.3448), (0.0814, -0.2761, -0.3731), (0.07508, -0.2463, -0.3975), (0.06957, -0.2105, -0.4143), (0.1166, -0.2735, -0.3671), (0.1117, -0.2443, -0.39), (0.1092, -0.214, -0.414), (0.1516, -0.2738, -0.3644), (0.1466, -0.2426, -0.3816), (0.1438, -0.2103, -0.3986), (-0.07791, -0.2783, -0.3708), (-0.08742, -0.2396, -0.3929), (-0.08791, -0.1942, -0.3965), (-0.03555, -0.28, -0.3773), (-0.04695, -0.2469, -0.405), (-0.04757, -0.2007, -0.4057), (0.004359, -0.2899, -0.3924), (-0.003255, -0.244, -0.3991), (-0.01033, -0.2088, -0.421), (0.02252, 0.1491, 0.4253), (0.04829, 0.1281, 0.4291), (0.07389, 0.108, 0.4289), (0.03964, 0.1701, 0.4334), (0.06413, 0.148, 0.437), (0.08777, 0.1277, 0.4366), (0.06099, 0.188, 0.4301), (0.08154, 0.1678, 0.4476), (0.1018, 0.1454, 0.4394), (0.1797, 0.04531, 0.3933), (0.1848, 0.07387, 0.3994), (0.1876, 0.1021, 0.4046), (0.1542, 0.05781, 0.4076), (0.1619, 0.08347, 0.4149), (0.1649, 0.1098, 0.4156), (0.1274, 0.07296, 0.417), (0.1366, 0.09603, 0.4229), (0.1422, 0.1183, 0.4237), (0.155, 0.2192, 0.3973), (0.133, 0.2196, 0.4127), (0.1104, 0.2201, 0.4327), (0.1741, 0.1932, 0.4084), (0.1551, 0.1976, 0.4307), (0.1259, 0.189, 0.4283), (0.1809, 0.1609, 0.4065), (0.1623, 0.1644, 0.4236), (0.1394, 0.1644, 0.4312), (-0.1228, 0.129, 0.3126), (-0.1063, 0.1168, 0.3283), (-0.09202, 0.1008, 0.346), (-0.1094, 0.1488, 0.321), (-0.09252, 0.1382, 0.3429), (-0.07523, 0.1233, 0.3619), (-0.09854, 0.17, 0.3307), (-0.07721, 0.1586, 0.353), (-0.05282, 0.1437, 0.3682), (-0.04737, 0.06145, 0.3681), (-0.01928, 0.04101, 0.372), (0.005032, 0.0156, 0.3798), (-0.0296, 0.08356, 0.3868), (-0.003222, 0.06225, 0.3946), (0.02398, 0.03882, 0.3979), (-0.01283, 0.1049, 0.4036), (0.0131, 0.0832, 0.4112), (0.04219, 0.06381, 0.4075), (-0.06778, 0.2119, 0.341), (-0.04288, 0.2002, 0.3645), (-0.0217, 0.1865, 0.3888), (-0.05119, 0.2329, 0.3453), (-0.03157, 0.2251, 0.3779), (-0.007229, 0.2094, 0.3998), (-0.03385, 0.254, 0.3486), (-0.0182, 0.2506, 0.3886), (0.0164, 0.2264, 0.3976), (0.2591, -0.143, 0.2536), (0.2667, -0.1014, 0.2724), (0.2711, -0.06156, 0.2887), (0.2274, -0.1297, 0.2819), (0.2418, -0.09563, 0.3042), (0.2463, -0.05508, 0.3146), (0.1953, -0.1124, 0.3054), (0.2095, -0.07924, 0.3236), (0.2183, -0.04333, 0.336), (0.2629, 0.01519, 0.3054), (0.2611, 0.05027, 0.3138), (0.2588, 0.08458, 0.3203), (0.2477, 0.01844, 0.3334), (0.2448, 0.05269, 0.3394), (0.2437, 0.08588, 0.3455), (0.2271, 0.02506, 0.3564), (0.2239, 0.05847, 0.3598), (0.2301, 0.08957, 0.3707), (0.1308, -0.07268, 0.344), (0.1478, -0.04497, 0.3626), (0.1615, -0.01491, 0.3759), (0.09844, -0.05225, 0.3596), (0.1162, -0.0258, 0.3777), (0.1319, 0.0003436, 0.3944), (0.0673, -0.02645, 0.3647), (0.08526, -0.001633, 0.3824), (0.1014, 0.02462, 0.3948), (0.1243, 0.2839, 0.2701), (0.1125, 0.2851, 0.2848), (0.09691, 0.2852, 0.2981), (0.1468, 0.2735, 0.2839), (0.1404, 0.2842, 0.3039), (0.1243, 0.2831, 0.3205), (0.1731, 0.2622, 0.2966), (0.1658, 0.2676, 0.3195), (0.1527, 0.2723, 0.3405), (0.05927, 0.2904, 0.3218), (0.03682, 0.293, 0.3335), (0.01062, 0.2902, 0.3446), (0.08556, 0.2845, 0.3487), (0.06292, 0.3009, 0.3702), (0.03602, 0.2829, 0.3762), (0.1131, 0.2749, 0.3746), (0.09017, 0.2831, 0.3964), (0.06273, 0.2622, 0.3971), (0.2126, 0.2118, 0.3143), (0.2093, 0.2167, 0.3412), (0.194, 0.218, 0.3629), (0.2394, 0.1881, 0.3228), (0.2344, 0.1901, 0.3516), (0.2181, 0.1906, 0.3748), (0.2504, 0.1543, 0.3252), (0.2311, 0.1515, 0.3479), (0.2203, 0.1549, 0.373), (0.4159, -0.05592, -0.2102), (0.4262, -0.07198, -0.1807), (0.4359, -0.08949, -0.1527), (0.4229, -0.07885, -0.2218), (0.4315, -0.09376, -0.1934), (0.4363, -0.1102, -0.1667), (0.429, -0.1024, -0.231), (0.4387, -0.1155, -0.2039), (0.4477, -0.1277, -0.1787), (0.4267, -0.1875, -0.06069), (0.4347, -0.2016, -0.08487), (0.4359, -0.2126, -0.1117), (0.4386, -0.1603, -0.07881), (0.4602, -0.177, -0.09846), (0.4473, -0.1882, -0.1252), (0.4555, -0.1321, -0.09776), (0.4457, -0.1504, -0.1195), (0.4497, -0.1639, -0.1398), (0.4032, -0.2068, -0.2231), (0.4121, -0.1803, -0.2289), (0.421, -0.1541, -0.2337), (0.4216, -0.2175, -0.1996), (0.4271, -0.1892, -0.2043), (0.4333, -0.1633, -0.2086), (0.4346, -0.2223, -0.1709), (0.4337, -0.1933, -0.1768), (0.4477, -0.1717, -0.1847), (0.3345, 0.09291, -0.2781), (0.3471, 0.08061, -0.2537), (0.3545, 0.06486, -0.2253), (0.3497, 0.07961, -0.2934), (0.3677, 0.06686, -0.2661), (0.3718, 0.04602, -0.2364), (0.363, 0.06272, -0.3104), (0.3992, 0.05674, -0.2849), (0.3915, 0.02921, -0.2487), (0.3765, 0.03536, -0.1641), (0.3826, 0.01552, -0.1312), (0.3939, -0.002547, -0.09764), (0.3933, 0.01423, -0.1745), (0.3977, -0.006623, -0.1429), (0.4056, -0.02676, -0.1108), (0.3966, -0.01234, -0.1865), (0.4103, -0.029, -0.1554), (0.4206, -0.0476, -0.1243), (0.3721, 0.01083, -0.3374), (0.3853, -0.006526, -0.303), (0.4124, -0.01688, -0.2748), (0.3701, -0.02012, -0.3463), (0.3922, -0.03307, -0.3155), (0.4136, -0.04555, -0.2864), (0.3633, -0.05216, -0.3482), (0.3881, -0.0638, -0.3212), (0.412, -0.07572, -0.2945), (0.3301, -0.2109, 0.1338), (0.329, -0.2309, 0.08965), (0.3416, -0.2557, 0.05624), (0.3496, -0.1827, 0.1108), (0.3556, -0.2086, 0.07786), (0.3587, -0.2287, 0.04232), (0.3656, -0.1565, 0.08488), (0.3846, -0.1851, 0.06315), (0.3845, -0.205, 0.02996), (0.362, -0.2928, -0.01013), (0.3742, -0.3095, -0.04062), (0.379, -0.3196, -0.07479), (0.3856, -0.269, -0.01628), (0.3927, -0.2825, -0.04801), (0.3958, -0.2921, -0.08107), (0.4051, -0.2428, -0.02716), (0.4069, -0.2549, -0.05856), (0.4119, -0.2655, -0.08947), (0.397, -0.1025, 0.03125), (0.3975, -0.1283, 0.007759), (0.404, -0.1508, -0.01569), (0.4052, -0.0745, 0.0008727), (0.4073, -0.1006, -0.01955), (0.4113, -0.124, -0.04089), (0.4042, -0.04856, -0.03207), (0.4118, -0.0736, -0.04844), (0.4122, -0.09825, -0.06882), (0.2988, -0.2696, -0.2985), (0.2995, -0.2427, -0.2947), (0.3073, -0.2186, -0.3007), (0.3121, -0.2778, -0.2778), (0.322, -0.2546, -0.2796), (0.3308, -0.2298, -0.2837), (0.3221, -0.2849, -0.2518), (0.3343, -0.2614, -0.2533), (0.3498, -0.2401, -0.2619), (0.3297, -0.1705, -0.324), (0.3395, -0.1433, -0.3342), (0.3468, -0.1135, -0.3402), (0.3489, -0.177, -0.2968), (0.3605, -0.1517, -0.3073), (0.3716, -0.1245, -0.3163), (0.3689, -0.1867, -0.2728), (0.379, -0.1607, -0.2803), (0.3916, -0.135, -0.2897), (0.3448, -0.3018, -0.1988), (0.3666, -0.2838, -0.2065), (0.3817, -0.2598, -0.212), (0.3646, -0.3188, -0.1765), (0.3764, -0.2892, -0.176), (0.4013, -0.2726, -0.1882), (0.3689, -0.3195, -0.1422), (0.3867, -0.2949, -0.1464), (0.415, -0.2784, -0.1568), (0.09754, 0.2767, -0.1212), (0.114, 0.2741, -0.08219), (0.1305, 0.2707, -0.04224), (0.1292, 0.2746, -0.1255), (0.1436, 0.2659, -0.08452), (0.16, 0.2604, -0.04359), (0.1498, 0.2474, -0.1253), (0.1667, 0.2437, -0.08609), (0.1901, 0.2474, -0.0452), (0.1585, 0.2533, 0.0384), (0.1662, 0.2363, 0.07784), (0.1766, 0.2255, 0.1175), (0.1816, 0.2317, 0.03782), (0.1882, 0.214, 0.07835), (0.2015, 0.2063, 0.1186), (0.2049, 0.2098, 0.03703), (0.2149, 0.196, 0.0782), (0.2284, 0.1881, 0.1185), (0.199, 0.2099, -0.1287), (0.2125, 0.2007, -0.08984), (0.229, 0.1921, -0.04916), (0.223, 0.1891, -0.1308), (0.2342, 0.1755, -0.09179), (0.2508, 0.1667, -0.05181), (0.2464, 0.1653, -0.1328), (0.2601, 0.1539, -0.09453), (0.2767, 0.1453, -0.05542), (0.2521, 0.1639, 0.03304), (0.2642, 0.1519, 0.07436), (0.272, 0.1372, 0.1146), (0.2736, 0.1385, 0.02931), (0.2931, 0.1304, 0.07221), (0.2893, 0.1071, 0.1108), (0.3006, 0.1159, 0.02614), (0.3163, 0.1042, 0.06817), (0.308, 0.07694, 0.1055), (-0.05765, 0.2596, -0.2327), (-0.04782, 0.2726, -0.2082), (-0.03636, 0.2772, -0.1784), (-0.03781, 0.2583, -0.2378), (-0.02515, 0.271, -0.2116), (-0.01197, 0.2759, -0.1805), (-0.01683, 0.2615, -0.2466), (-0.002262, 0.2663, -0.2159), (0.01208, 0.2747, -0.1842), (-0.01048, 0.2866, -0.1116), (0.003471, 0.295, -0.07585), (0.01828, 0.2944, -0.03829), (0.01581, 0.2895, -0.1134), (0.03147, 0.2998, -0.07738), (0.04797, 0.3049, -0.03921), (0.04148, 0.2809, -0.1147), (0.05923, 0.2937, -0.0787), (0.07488, 0.292, -0.03984), (0.04738, 0.2865, 0.03748), (0.06443, 0.2945, 0.07558), (0.07482, 0.2766, 0.1118), (0.0755, 0.2847, 0.03785), (0.0905, 0.2831, 0.07596), (0.1013, 0.2706, 0.1126), (0.1039, 0.279, 0.03824), (0.1143, 0.2646, 0.07619), (0.1266, 0.2583, 0.1141), (0.1013, 0.2742, 0.1788), (0.1139, 0.2757, 0.2076), (0.1253, 0.2807, 0.2318), (0.1258, 0.2635, 0.1815), (0.1383, 0.2665, 0.211), (0.1448, 0.2644, 0.2387), (0.1552, 0.2587, 0.1837), (0.167, 0.2599, 0.2147), (0.1709, 0.2551, 0.2449), (0.2003, 0.2167, 0.1918), (0.2117, 0.2168, 0.2257), (0.2198, 0.2164, 0.2573), (0.2247, 0.1962, 0.1939), (0.2339, 0.1925, 0.2284), (0.2377, 0.1878, 0.2612), (0.2483, 0.1719, 0.1947), (0.2483, 0.1616, 0.2297), (0.2537, 0.1576, 0.2634), (0.2818, 0.1109, 0.1919), (0.2775, 0.09851, 0.2271), (0.2745, 0.09045, 0.2606), (0.2894, 0.07521, 0.1869), (0.2858, 0.06321, 0.2219), (0.2844, 0.05601, 0.2559), (0.3146, 0.04639, 0.183), (0.3053, 0.03157, 0.2174), (0.2965, 0.02163, 0.2503), (0.3348, -0.02468, 0.1629), (0.3199, -0.04258, 0.1955), (0.3155, -0.0551, 0.232), (0.3439, -0.0606, 0.149), (0.3402, -0.08019, 0.1858), (0.3155, -0.09555, 0.2146), (0.3581, -0.09504, 0.1339), (0.3441, -0.1183, 0.1664), (0.3144, -0.1355, 0.1921), (0.335, 0.05661, 0.01238), (0.3391, 0.03536, 0.05068), (0.343, 0.0156, 0.08943), (0.3595, 0.03174, 0.004625), (0.3617, 0.009176, 0.04208), (0.3566, -0.01555, 0.07805), (0.3712, 0.002938, -0.006605), (0.3681, -0.02252, 0.02842), (0.37, -0.04627, 0.06478), (0.3012, 0.128, -0.1388), (0.3122, 0.1139, -0.1024), (0.3187, 0.09487, -0.06506), (0.3283, 0.1099, -0.1429), (0.3359, 0.09151, -0.107), (0.3441, 0.07226, -0.0702), (0.3512, 0.0884, -0.1475), (0.3557, 0.06663, -0.113), (0.3673, 0.04961, -0.07666), (0.2528, 0.1503, -0.2681), (0.2602, 0.1459, -0.2378), (0.2735, 0.1435, -0.2068), (0.2777, 0.1347, -0.2663), (0.2861, 0.1302, -0.2383), (0.3001, 0.1275, -0.2089), (0.2981, 0.1169, -0.2655), (0.3084, 0.1127, -0.2399), (0.3245, 0.1104, -0.2122), (0.1407, 0.2095, -0.2709), (0.1544, 0.2151, -0.2383), (0.1677, 0.2141, -0.203), (0.1689, 0.1942, -0.2711), (0.1814, 0.1977, -0.2387), (0.1935, 0.1954, -0.2038), (0.1998, 0.1841, -0.2721), (0.21, 0.1841, -0.2393), (0.2213, 0.1806, -0.2049), (0.0317, 0.2549, -0.2606), (0.04614, 0.2574, -0.2264), (0.0642, 0.2717, -0.1945), (0.05765, 0.2464, -0.2652), (0.07279, 0.2514, -0.2311), (0.09007, 0.2602, -0.1974), (0.0833, 0.2311, -0.2668), (0.1008, 0.2443, -0.2353), (0.1145, 0.2425, -0.1988), (-0.2585, 0.06967, -0.1045), (-0.2623, 0.09512, -0.06494), (-0.2559, 0.1179, -0.02408), (-0.2528, 0.1011, -0.1104), (-0.2428, 0.1202, -0.06955), (-0.2428, 0.1452, -0.02888), (-0.2348, 0.1273, -0.1136), (-0.2271, 0.146, -0.07337), (-0.2209, 0.1669, -0.03253), (-0.2253, 0.1557, 0.05753), (-0.2049, 0.1707, 0.09653), (-0.1777, 0.1801, 0.132), (-0.2142, 0.1822, 0.05407), (-0.1945, 0.1965, 0.09439), (-0.1626, 0.2001, 0.1296), (-0.195, 0.2039, 0.05054), (-0.1686, 0.2098, 0.08945), (-0.144, 0.2169, 0.1271), (-0.1989, 0.1759, -0.1173), (-0.1945, 0.196, -0.07759), (-0.1775, 0.2063, -0.03631), (-0.1829, 0.2023, -0.1179), (-0.1747, 0.2182, -0.07818), (-0.1592, 0.2285, -0.03777), (-0.1666, 0.2285, -0.1175), (-0.1506, 0.2356, -0.07826), (-0.1356, 0.2447, -0.03857), (-0.1498, 0.2361, 0.04493), (-0.1311, 0.2465, 0.08521), (-0.1093, 0.2526, 0.1243), (-0.1278, 0.2515, 0.04306), (-0.1077, 0.2581, 0.08261), (-0.08824, 0.265, 0.1221), (-0.109, 0.2715, 0.04192), (-0.08579, 0.2706, 0.0807), (-0.06664, 0.2759, 0.1197), (-0.253, -0.1674, -0.2073), (-0.2834, -0.1457, -0.1716), (-0.2738, -0.109, -0.1359), (-0.2669, -0.1325, -0.2267), (-0.2819, -0.1053, -0.1896), (-0.2687, -0.07452, -0.1516), (-0.2583, -0.093, -0.2388), (-0.27, -0.06776, -0.2019), (-0.2735, -0.04121, -0.1643), (-0.2723, -0.05057, -0.06344), (-0.2686, -0.02363, -0.02668), (-0.249, 0.003401, 0.005543), (-0.2876, -0.02072, -0.07419), (-0.271, 0.005366, -0.03928), (-0.2536, 0.03057, -0.00406), (-0.2754, 0.01066, -0.08816), (-0.2926, 0.03543, -0.04661), (-0.2644, 0.05907, -0.0105), (-0.2302, 0.04881, 0.07774), (-0.217, 0.06881, 0.1129), (-0.2116, 0.08691, 0.1508), (-0.2396, 0.0748, 0.07311), (-0.2175, 0.09365, 0.1067), (-0.203, 0.1103, 0.1423), (-0.2317, 0.1006, 0.06484), (-0.2171, 0.119, 0.1026), (-0.1958, 0.1335, 0.1371), (-0.1677, 0.1142, 0.2084), (-0.1517, 0.1246, 0.2371), (-0.145, 0.1332, 0.2663), (-0.1771, 0.1398, 0.2118), (-0.1716, 0.1517, 0.2457), (-0.1314, 0.1509, 0.2644), (-0.1581, 0.1579, 0.2049), (-0.1416, 0.1667, 0.2378), (-0.1292, 0.1734, 0.2706), (-0.1419, 0.2038, 0.2064), (-0.1312, 0.2167, 0.2442), (-0.1027, 0.2143, 0.2749), (-0.1315, 0.2265, 0.2075), (-0.112, 0.2333, 0.2434), (-0.08614, 0.2332, 0.2761), (-0.1105, 0.242, 0.205), (-0.08725, 0.2459, 0.2403), (-0.07301, 0.2549, 0.2784), (-0.0713, 0.2704, 0.2008), (-0.04954, 0.2745, 0.2368), (-0.02911, 0.2791, 0.2724), (-0.05016, 0.2809, 0.1978), (-0.02966, 0.2859, 0.2338), (-0.0113, 0.2961, 0.2698), (-0.031, 0.2928, 0.1948), (-0.01063, 0.2963, 0.2298), (0.01072, 0.3004, 0.2629), (0.01238, 0.3022, 0.1855), (0.03156, 0.3021, 0.2176), (0.05149, 0.2995, 0.2471), (0.03575, 0.308, 0.1803), (0.05181, 0.298, 0.2119), (0.07021, 0.2979, 0.2393), (0.05623, 0.2909, 0.1788), (0.07227, 0.2941, 0.2072), (0.08731, 0.2925, 0.2324), (-0.058, 0.286, 0.03908), (-0.04097, 0.2876, 0.07789), (-0.02375, 0.2883, 0.1159), (-0.03261, 0.2937, 0.03854), (-0.01619, 0.287, 0.0765), (0.0003377, 0.2909, 0.1138), (-0.005683, 0.3018, 0.03811), (0.009635, 0.289, 0.07547), (0.02462, 0.2859, 0.1125), (-0.1178, 0.2632, -0.1153), (-0.1047, 0.271, -0.0774), (-0.09197, 0.282, -0.03877), (-0.0909, 0.2726, -0.1133), (-0.07856, 0.2822, -0.07633), (-0.06519, 0.2936, -0.03871), (-0.06466, 0.2835, -0.112), (-0.05077, 0.2852, -0.07504), (-0.03704, 0.2971, -0.03831), (-0.153, 0.2355, -0.2572), (-0.1416, 0.2355, -0.22), (-0.1335, 0.2407, -0.1858), (-0.1234, 0.2474, -0.2449), (-0.1147, 0.2458, -0.2131), (-0.1127, 0.2608, -0.1835), (-0.097, 0.2511, -0.2352), (-0.09215, 0.2562, -0.2082), (-0.08623, 0.2682, -0.1792), (-0.2024, 0.1144, -0.2631), (-0.2062, 0.128, -0.2284), (-0.2135, 0.1479, -0.1948), (-0.1863, 0.1433, -0.2603), (-0.1927, 0.1581, -0.2282), (-0.1902, 0.1703, -0.1914), (-0.1693, 0.1702, -0.2562), (-0.1733, 0.1831, -0.2249), (-0.1756, 0.1986, -0.1915), (-0.2564, -0.01876, -0.2597), (-0.2591, 0.002832, -0.2209), (-0.271, 0.02687, -0.1835), (-0.2448, 0.01668, -0.2634), (-0.2499, 0.03655, -0.2265), (-0.2584, 0.05908, -0.1893), (-0.2296, 0.05016, -0.2636), (-0.2404, 0.0699, -0.2301), (-0.2416, 0.08872, -0.1923)], [], [(674, 675, 678, 677), (675, 676, 679, 678), (677, 678, 681, 680), (678, 679, 682, 681), (44, 242, 674, 259), (242, 243, 675, 674), (243, 244, 676, 675), (244, 45, 262, 676), (676, 262, 261, 679), (679, 261, 260, 682), (682, 260, 43, 266), (681, 682, 266, 267), (680, 681, 267, 268), (257, 680, 268, 49), (258, 677, 680, 257), (259, 674, 677, 258), (683, 684, 687, 686), (684, 685, 688, 687), (686, 687, 690, 689), (687, 688, 691, 690), (46, 245, 683, 253), (245, 246, 684, 683), (246, 247, 685, 684), (247, 47, 265, 685), (685, 265, 264, 688), (688, 264, 263, 691), (691, 263, 43, 260), (690, 691, 260, 261), (689, 690, 261, 262), (251, 689, 262, 45), (252, 686, 689, 251), (253, 683, 686, 252), (692, 693, 696, 695), (693, 694, 697, 696), (695, 696, 699, 698), (696, 697, 700, 699), (48, 248, 692, 256), (248, 249, 693, 692), (249, 250, 694, 693), (250, 49, 268, 694), (694, 268, 267, 697), (697, 267, 266, 700), (700, 266, 43, 263), (699, 700, 263, 264), (698, 699, 264, 265), (254, 698, 265, 47), (255, 695, 698, 254), (256, 692, 695, 255), (701, 702, 705, 704), (702, 703, 706, 705), (704, 705, 708, 707), (705, 706, 709, 708), (0, 134, 701, 122), (134, 135, 702, 701), (135, 136, 703, 702), (136, 16, 269, 703), (703, 269, 270, 706), (706, 270, 271, 709), (709, 271, 44, 277), (708, 709, 277, 276), (707, 708, 276, 275), (124, 707, 275, 13), (123, 704, 707, 124), (122, 701, 704, 123), (710, 711, 714, 713), (711, 712, 715, 714), (713, 714, 717, 716), (714, 715, 718, 717), (16, 137, 710, 269), (137, 138, 711, 710), (138, 139, 712, 711), (139, 17, 272, 712), (712, 272, 273, 715), (715, 273, 274, 718), (718, 274, 45, 244), (717, 718, 244, 243), (716, 717, 243, 242), (271, 716, 242, 44), (270, 713, 716, 271), (269, 710, 713, 270), (719, 720, 723, 722), (720, 721, 724, 723), (722, 723, 726, 725), (723, 724, 727, 726), (13, 275, 719, 125), (275, 276, 720, 719), (276, 277, 721, 720), (277, 44, 259, 721), (721, 259, 258, 724), (724, 258, 257, 727), (727, 257, 49, 292), (726, 727, 292, 291), (725, 726, 291, 290), (127, 725, 290, 14), (126, 722, 725, 127), (125, 719, 722, 126), (728, 729, 732, 731), (729, 730, 733, 732), (731, 732, 735, 734), (732, 733, 736, 735), (3, 109, 728, 145), (109, 108, 729, 728), (108, 107, 730, 729), (107, 9, 278, 730), (730, 278, 279, 733), (733, 279, 280, 736), (736, 280, 46, 286), (735, 736, 286, 285), (734, 735, 285, 284), (143, 734, 284, 18), (144, 731, 734, 143), (145, 728, 731, 144), (737, 738, 741, 740), (738, 739, 742, 741), (740, 741, 744, 743), (741, 742, 745, 744), (9, 106, 737, 278), (106, 105, 738, 737), (105, 104, 739, 738), (104, 8, 281, 739), (739, 281, 282, 742), (742, 282, 283, 745), (745, 283, 47, 247), (744, 745, 247, 246), (743, 744, 246, 245), (280, 743, 245, 46), (279, 740, 743, 280), (278, 737, 740, 279), (746, 747, 750, 749), (747, 748, 751, 750), (749, 750, 753, 752), (750, 751, 754, 753), (18, 284, 746, 142), (284, 285, 747, 746), (285, 286, 748, 747), (286, 46, 253, 748), (748, 253, 252, 751), (751, 252, 251, 754), (754, 251, 45, 274), (753, 754, 274, 273), (752, 753, 273, 272), (140, 752, 272, 17), (141, 749, 752, 140), (142, 746, 749, 141), (755, 756, 759, 758), (756, 757, 760, 759), (758, 759, 762, 761), (759, 760, 763, 762), (2, 133, 755, 98), (133, 132, 756, 755), (132, 131, 757, 756), (131, 15, 287, 757), (757, 287, 288, 760), (760, 288, 289, 763), (763, 289, 48, 295), (762, 763, 295, 294), (761, 762, 294, 293), (100, 761, 293, 7), (99, 758, 761, 100), (98, 755, 758, 99), (764, 765, 768, 767), (765, 766, 769, 768), (767, 768, 771, 770), (768, 769, 772, 771), (15, 130, 764, 287), (130, 129, 765, 764), (129, 128, 766, 765), (128, 14, 290, 766), (766, 290, 291, 769), (769, 291, 292, 772), (772, 292, 49, 250), (771, 772, 250, 249), (770, 771, 249, 248), (289, 770, 248, 48), (288, 767, 770, 289), (287, 764, 767, 288), (773, 774, 777, 776), (774, 775, 778, 777), (776, 777, 780, 779), (777, 778, 781, 780), (7, 293, 773, 101), (293, 294, 774, 773), (294, 295, 775, 774), (295, 48, 256, 775), (775, 256, 255, 778), (778, 255, 254, 781), (781, 254, 47, 283), (780, 781, 283, 282), (779, 780, 282, 281), (103, 779, 281, 8), (102, 776, 779, 103), (101, 773, 776, 102), (782, 783, 786, 785), (783, 784, 787, 786), (785, 786, 789, 788), (786, 787, 790, 789), (51, 296, 782, 313), (296, 297, 783, 782), (297, 298, 784, 783), (298, 52, 316, 784), (784, 316, 315, 787), (787, 315, 314, 790), (790, 314, 50, 320), (789, 790, 320, 321), (788, 789, 321, 322), (311, 788, 322, 56), (312, 785, 788, 311), (313, 782, 785, 312), (791, 792, 795, 794), (792, 793, 796, 795), (794, 795, 798, 797), (795, 796, 799, 798), (53, 299, 791, 307), (299, 300, 792, 791), (300, 301, 793, 792), (301, 54, 319, 793), (793, 319, 318, 796), (796, 318, 317, 799), (799, 317, 50, 314), (798, 799, 314, 315), (797, 798, 315, 316), (305, 797, 316, 52), (306, 794, 797, 305), (307, 791, 794, 306), (800, 801, 804, 803), (801, 802, 805, 804), (803, 804, 807, 806), (804, 805, 808, 807), (55, 302, 800, 310), (302, 303, 801, 800), (303, 304, 802, 801), (304, 56, 322, 802), (802, 322, 321, 805), (805, 321, 320, 808), (808, 320, 50, 317), (807, 808, 317, 318), (806, 807, 318, 319), (308, 806, 319, 54), (309, 803, 806, 308), (310, 800, 803, 309), (809, 810, 813, 812), (810, 811, 814, 813), (812, 813, 816, 815), (813, 814, 817, 816), (0, 170, 809, 134), (170, 171, 810, 809), (171, 172, 811, 810), (172, 25, 323, 811), (811, 323, 324, 814), (814, 324, 325, 817), (817, 325, 51, 331), (816, 817, 331, 330), (815, 816, 330, 329), (136, 815, 329, 16), (135, 812, 815, 136), (134, 809, 812, 135), (818, 819, 822, 821), (819, 820, 823, 822), (821, 822, 825, 824), (822, 823, 826, 825), (25, 173, 818, 323), (173, 174, 819, 818), (174, 175, 820, 819), (175, 26, 326, 820), (820, 326, 327, 823), (823, 327, 328, 826), (826, 328, 52, 298), (825, 826, 298, 297), (824, 825, 297, 296), (325, 824, 296, 51), (324, 821, 824, 325), (323, 818, 821, 324), (827, 828, 831, 830), (828, 829, 832, 831), (830, 831, 834, 833), (831, 832, 835, 834), (16, 329, 827, 137), (329, 330, 828, 827), (330, 331, 829, 828), (331, 51, 313, 829), (829, 313, 312, 832), (832, 312, 311, 835), (835, 311, 56, 346), (834, 835, 346, 345), (833, 834, 345, 344), (139, 833, 344, 17), (138, 830, 833, 139), (137, 827, 830, 138), (836, 837, 840, 839), (837, 838, 841, 840), (839, 840, 843, 842), (840, 841, 844, 843), (6, 229, 836, 181), (229, 228, 837, 836), (228, 227, 838, 837), (227, 39, 332, 838), (838, 332, 333, 841), (841, 333, 334, 844), (844, 334, 53, 340), (843, 844, 340, 339), (842, 843, 339, 338), (179, 842, 338, 27), (180, 839, 842, 179), (181, 836, 839, 180), (845, 846, 849, 848), (846, 847, 850, 849), (848, 849, 852, 851), (849, 850, 853, 852), (39, 226, 845, 332), (226, 225, 846, 845), (225, 224, 847, 846), (224, 38, 335, 847), (847, 335, 336, 850), (850, 336, 337, 853), (853, 337, 54, 301), (852, 853, 301, 300), (851, 852, 300, 299), (334, 851, 299, 53), (333, 848, 851, 334), (332, 845, 848, 333), (854, 855, 858, 857), (855, 856, 859, 858), (857, 858, 861, 860), (858, 859, 862, 861), (27, 338, 854, 178), (338, 339, 855, 854), (339, 340, 856, 855), (340, 53, 307, 856), (856, 307, 306, 859), (859, 306, 305, 862), (862, 305, 52, 328), (861, 862, 328, 327), (860, 861, 327, 326), (176, 860, 326, 26), (177, 857, 860, 176), (178, 854, 857, 177), (863, 864, 867, 866), (864, 865, 868, 867), (866, 867, 870, 869), (867, 868, 871, 870), (3, 145, 863, 218), (145, 144, 864, 863), (144, 143, 865, 864), (143, 18, 341, 865), (865, 341, 342, 868), (868, 342, 343, 871), (871, 343, 55, 349), (870, 871, 349, 348), (869, 870, 348, 347), (220, 869, 347, 37), (219, 866, 869, 220), (218, 863, 866, 219), (872, 873, 876, 875), (873, 874, 877, 876), (875, 876, 879, 878), (876, 877, 880, 879), (18, 142, 872, 341), (142, 141, 873, 872), (141, 140, 874, 873), (140, 17, 344, 874), (874, 344, 345, 877), (877, 345, 346, 880), (880, 346, 56, 304), (879, 880, 304, 303), (878, 879, 303, 302), (343, 878, 302, 55), (342, 875, 878, 343), (341, 872, 875, 342), (881, 882, 885, 884), (882, 883, 886, 885), (884, 885, 888, 887), (885, 886, 889, 888), (37, 347, 881, 221), (347, 348, 882, 881), (348, 349, 883, 882), (349, 55, 310, 883), (883, 310, 309, 886), (886, 309, 308, 889), (889, 308, 54, 337), (888, 889, 337, 336), (887, 888, 336, 335), (223, 887, 335, 38), (222, 884, 887, 223), (221, 881, 884, 222), (890, 891, 894, 893), (891, 892, 895, 894), (893, 894, 897, 896), (894, 895, 898, 897), (57, 350, 890, 356), (350, 351, 891, 890), (351, 352, 892, 891), (352, 58, 359, 892), (892, 359, 360, 895), (895, 360, 361, 898), (898, 361, 61, 367), (897, 898, 367, 366), (896, 897, 366, 365), (358, 896, 365, 60), (357, 893, 896, 358), (356, 890, 893, 357), (899, 900, 903, 902), (900, 901, 904, 903), (902, 903, 906, 905), (903, 904, 907, 906), (58, 353, 899, 359), (353, 354, 900, 899), (354, 355, 901, 900), (355, 59, 362, 901), (901, 362, 363, 904), (904, 363, 364, 907), (907, 364, 62, 370), (906, 907, 370, 369), (905, 906, 369, 368), (361, 905, 368, 61), (360, 902, 905, 361), (359, 899, 902, 360), (908, 909, 912, 911), (909, 910, 913, 912), (911, 912, 915, 914), (912, 913, 916, 915), (60, 365, 908, 371), (365, 366, 909, 908), (366, 367, 910, 909), (367, 61, 374, 910), (910, 374, 375, 913), (913, 375, 376, 916), (916, 376, 64, 382), (915, 916, 382, 381), (914, 915, 381, 380), (373, 914, 380, 63), (372, 911, 914, 373), (371, 908, 911, 372), (917, 918, 921, 920), (918, 919, 922, 921), (920, 921, 924, 923), (921, 922, 925, 924), (61, 368, 917, 374), (368, 369, 918, 917), (369, 370, 919, 918), (370, 62, 377, 919), (919, 377, 378, 922), (922, 378, 379, 925), (925, 379, 65, 385), (924, 925, 385, 384), (923, 924, 384, 383), (376, 923, 383, 64), (375, 920, 923, 376), (374, 917, 920, 375), (926, 927, 930, 929), (927, 928, 931, 930), (929, 930, 933, 932), (930, 931, 934, 933), (0, 110, 926, 170), (110, 111, 927, 926), (111, 112, 928, 927), (112, 10, 386, 928), (928, 386, 387, 931), (931, 387, 388, 934), (934, 388, 57, 421), (933, 934, 421, 420), (932, 933, 420, 419), (172, 932, 419, 25), (171, 929, 932, 172), (170, 926, 929, 171), (935, 936, 939, 938), (936, 937, 940, 939), (938, 939, 942, 941), (939, 940, 943, 942), (10, 113, 935, 386), (113, 114, 936, 935), (114, 115, 937, 936), (115, 11, 389, 937), (937, 389, 390, 940), (940, 390, 391, 943), (943, 391, 58, 352), (942, 943, 352, 351), (941, 942, 351, 350), (388, 941, 350, 57), (387, 938, 941, 388), (386, 935, 938, 387), (944, 945, 948, 947), (945, 946, 949, 948), (947, 948, 951, 950), (948, 949, 952, 951), (11, 116, 944, 389), (116, 117, 945, 944), (117, 118, 946, 945), (118, 12, 392, 946), (946, 392, 393, 949), (949, 393, 394, 952), (952, 394, 59, 355), (951, 952, 355, 354), (950, 951, 354, 353), (391, 950, 353, 58), (390, 947, 950, 391), (389, 944, 947, 390), (953, 954, 957, 956), (954, 955, 958, 957), (956, 957, 960, 959), (957, 958, 961, 960), (12, 119, 953, 392), (119, 120, 954, 953), (120, 121, 955, 954), (121, 1, 158, 955), (955, 158, 159, 958), (958, 159, 160, 961), (961, 160, 22, 395), (960, 961, 395, 396), (959, 960, 396, 397), (394, 959, 397, 59), (393, 956, 959, 394), (392, 953, 956, 393), (962, 963, 966, 965), (963, 964, 967, 966), (965, 966, 969, 968), (966, 967, 970, 969), (59, 397, 962, 362), (397, 396, 963, 962), (396, 395, 964, 963), (395, 22, 161, 964), (964, 161, 162, 967), (967, 162, 163, 970), (970, 163, 23, 398), (969, 970, 398, 399), (968, 969, 399, 400), (364, 968, 400, 62), (363, 965, 968, 364), (362, 962, 965, 363), (971, 972, 975, 974), (972, 973, 976, 975), (974, 975, 978, 977), (975, 976, 979, 978), (62, 400, 971, 377), (400, 399, 972, 971), (399, 398, 973, 972), (398, 23, 164, 973), (973, 164, 165, 976), (976, 165, 166, 979), (979, 166, 24, 401), (978, 979, 401, 402), (977, 978, 402, 403), (379, 977, 403, 65), (378, 974, 977, 379), (377, 971, 974, 378), (980, 981, 984, 983), (981, 982, 985, 984), (983, 984, 987, 986), (984, 985, 988, 987), (65, 403, 980, 406), (403, 402, 981, 980), (402, 401, 982, 981), (401, 24, 167, 982), (982, 167, 168, 985), (985, 168, 169, 988), (988, 169, 5, 182), (987, 988, 182, 183), (986, 987, 183, 184), (404, 986, 184, 28), (405, 983, 986, 404), (406, 980, 983, 405), (989, 990, 993, 992), (990, 991, 994, 993), (992, 993, 996, 995), (993, 994, 997, 996), (64, 383, 989, 409), (383, 384, 990, 989), (384, 385, 991, 990), (385, 65, 406, 991), (991, 406, 405, 994), (994, 405, 404, 997), (997, 404, 28, 185), (996, 997, 185, 186), (995, 996, 186, 187), (407, 995, 187, 29), (408, 992, 995, 407), (409, 989, 992, 408), (998, 999, 1002, 1001), (999, 1000, 1003, 1002), (1001, 1002, 1005, 1004), (1002, 1003, 1006, 1005), (63, 380, 998, 412), (380, 381, 999, 998), (381, 382, 1000, 999), (382, 64, 409, 1000), (1000, 409, 408, 1003), (1003, 408, 407, 1006), (1006, 407, 29, 188), (1005, 1006, 188, 189), (1004, 1005, 189, 190), (410, 1004, 190, 30), (411, 1001, 1004, 410), (412, 998, 1001, 411), (1007, 1008, 1011, 1010), (1008, 1009, 1012, 1011), (1010, 1011, 1014, 1013), (1011, 1012, 1015, 1014), (27, 413, 1007, 179), (413, 414, 1008, 1007), (414, 415, 1009, 1008), (415, 63, 412, 1009), (1009, 412, 411, 1012), (1012, 411, 410, 1015), (1015, 410, 30, 191), (1014, 1015, 191, 192), (1013, 1014, 192, 193), (181, 1013, 193, 6), (180, 1010, 1013, 181), (179, 1007, 1010, 180), (1016, 1017, 1020, 1019), (1017, 1018, 1021, 1020), (1019, 1020, 1023, 1022), (1020, 1021, 1024, 1023), (26, 416, 1016, 176), (416, 417, 1017, 1016), (417, 418, 1018, 1017), (418, 60, 371, 1018), (1018, 371, 372, 1021), (1021, 372, 373, 1024), (1024, 373, 63, 415), (1023, 1024, 415, 414), (1022, 1023, 414, 413), (178, 1022, 413, 27), (177, 1019, 1022, 178), (176, 1016, 1019, 177), (1025, 1026, 1029, 1028), (1026, 1027, 1030, 1029), (1028, 1029, 1032, 1031), (1029, 1030, 1033, 1032), (25, 419, 1025, 173), (419, 420, 1026, 1025), (420, 421, 1027, 1026), (421, 57, 356, 1027), (1027, 356, 357, 1030), (1030, 357, 358, 1033), (1033, 358, 60, 418), (1032, 1033, 418, 417), (1031, 1032, 417, 416), (175, 1031, 416, 26), (174, 1028, 1031, 175), (173, 1025, 1028, 174), (1034, 1035, 1038, 1037), (1035, 1036, 1039, 1038), (1037, 1038, 1041, 1040), (1038, 1039, 1042, 1041), (67, 422, 1034, 439), (422, 423, 1035, 1034), (423, 424, 1036, 1035), (424, 68, 442, 1036), (1036, 442, 441, 1039), (1039, 441, 440, 1042), (1042, 440, 66, 446), (1041, 1042, 446, 447), (1040, 1041, 447, 448), (437, 1040, 448, 72), (438, 1037, 1040, 437), (439, 1034, 1037, 438), (1043, 1044, 1047, 1046), (1044, 1045, 1048, 1047), (1046, 1047, 1050, 1049), (1047, 1048, 1051, 1050), (69, 425, 1043, 433), (425, 426, 1044, 1043), (426, 427, 1045, 1044), (427, 70, 445, 1045), (1045, 445, 444, 1048), (1048, 444, 443, 1051), (1051, 443, 66, 440), (1050, 1051, 440, 441), (1049, 1050, 441, 442), (431, 1049, 442, 68), (432, 1046, 1049, 431), (433, 1043, 1046, 432), (1052, 1053, 1056, 1055), (1053, 1054, 1057, 1056), (1055, 1056, 1059, 1058), (1056, 1057, 1060, 1059), (71, 428, 1052, 436), (428, 429, 1053, 1052), (429, 430, 1054, 1053), (430, 72, 448, 1054), (1054, 448, 447, 1057), (1057, 447, 446, 1060), (1060, 446, 66, 443), (1059, 1060, 443, 444), (1058, 1059, 444, 445), (434, 1058, 445, 70), (435, 1055, 1058, 434), (436, 1052, 1055, 435), (1061, 1062, 1065, 1064), (1062, 1063, 1066, 1065), (1064, 1065, 1068, 1067), (1065, 1066, 1069, 1068), (2, 98, 1061, 146), (98, 99, 1062, 1061), (99, 100, 1063, 1062), (100, 7, 449, 1063), (1063, 449, 450, 1066), (1066, 450, 451, 1069), (1069, 451, 67, 457), (1068, 1069, 457, 456), (1067, 1068, 456, 455), (148, 1067, 455, 19), (147, 1064, 1067, 148), (146, 1061, 1064, 147), (1070, 1071, 1074, 1073), (1071, 1072, 1075, 1074), (1073, 1074, 1077, 1076), (1074, 1075, 1078, 1077), (7, 101, 1070, 449), (101, 102, 1071, 1070), (102, 103, 1072, 1071), (103, 8, 452, 1072), (1072, 452, 453, 1075), (1075, 453, 454, 1078), (1078, 454, 68, 424), (1077, 1078, 424, 423), (1076, 1077, 423, 422), (451, 1076, 422, 67), (450, 1073, 1076, 451), (449, 1070, 1073, 450), (1079, 1080, 1083, 1082), (1080, 1081, 1084, 1083), (1082, 1083, 1086, 1085), (1083, 1084, 1087, 1086), (19, 455, 1079, 149), (455, 456, 1080, 1079), (456, 457, 1081, 1080), (457, 67, 439, 1081), (1081, 439, 438, 1084), (1084, 438, 437, 1087), (1087, 437, 72, 472), (1086, 1087, 472, 471), (1085, 1086, 471, 470), (151, 1085, 470, 20), (150, 1082, 1085, 151), (149, 1079, 1082, 150), (1088, 1089, 1092, 1091), (1089, 1090, 1093, 1092), (1091, 1092, 1095, 1094), (1092, 1093, 1096, 1095), (3, 194, 1088, 109), (194, 195, 1089, 1088), (195, 196, 1090, 1089), (196, 31, 458, 1090), (1090, 458, 459, 1093), (1093, 459, 460, 1096), (1096, 460, 69, 466), (1095, 1096, 466, 465), (1094, 1095, 465, 464), (107, 1094, 464, 9), (108, 1091, 1094, 107), (109, 1088, 1091, 108), (1097, 1098, 1101, 1100), (1098, 1099, 1102, 1101), (1100, 1101, 1104, 1103), (1101, 1102, 1105, 1104), (31, 197, 1097, 458), (197, 198, 1098, 1097), (198, 199, 1099, 1098), (199, 32, 461, 1099), (1099, 461, 462, 1102), (1102, 462, 463, 1105), (1105, 463, 70, 427), (1104, 1105, 427, 426), (1103, 1104, 426, 425), (460, 1103, 425, 69), (459, 1100, 1103, 460), (458, 1097, 1100, 459), (1106, 1107, 1110, 1109), (1107, 1108, 1111, 1110), (1109, 1110, 1113, 1112), (1110, 1111, 1114, 1113), (9, 464, 1106, 106), (464, 465, 1107, 1106), (465, 466, 1108, 1107), (466, 69, 433, 1108), (1108, 433, 432, 1111), (1111, 432, 431, 1114), (1114, 431, 68, 454), (1113, 1114, 454, 453), (1112, 1113, 453, 452), (104, 1112, 452, 8), (105, 1109, 1112, 104), (106, 1106, 1109, 105), (1115, 1116, 1119, 1118), (1116, 1117, 1120, 1119), (1118, 1119, 1122, 1121), (1119, 1120, 1123, 1122), (4, 157, 1115, 205), (157, 156, 1116, 1115), (156, 155, 1117, 1116), (155, 21, 467, 1117), (1117, 467, 468, 1120), (1120, 468, 469, 1123), (1123, 469, 71, 475), (1122, 1123, 475, 474), (1121, 1122, 474, 473), (203, 1121, 473, 33), (204, 1118, 1121, 203), (205, 1115, 1118, 204), (1124, 1125, 1128, 1127), (1125, 1126, 1129, 1128), (1127, 1128, 1131, 1130), (1128, 1129, 1132, 1131), (21, 154, 1124, 467), (154, 153, 1125, 1124), (153, 152, 1126, 1125), (152, 20, 470, 1126), (1126, 470, 471, 1129), (1129, 471, 472, 1132), (1132, 472, 72, 430), (1131, 1132, 430, 429), (1130, 1131, 429, 428), (469, 1130, 428, 71), (468, 1127, 1130, 469), (467, 1124, 1127, 468), (1133, 1134, 1137, 1136), (1134, 1135, 1138, 1137), (1136, 1137, 1140, 1139), (1137, 1138, 1141, 1140), (33, 473, 1133, 202), (473, 474, 1134, 1133), (474, 475, 1135, 1134), (475, 71, 436, 1135), (1135, 436, 435, 1138), (1138, 435, 434, 1141), (1141, 434, 70, 463), (1140, 1141, 463, 462), (1139, 1140, 462, 461), (200, 1139, 461, 32), (201, 1136, 1139, 200), (202, 1133, 1136, 201), (1142, 1143, 1146, 1145), (1143, 1144, 1147, 1146), (1145, 1146, 1149, 1148), (1146, 1147, 1150, 1149), (74, 476, 1142, 493), (476, 477, 1143, 1142), (477, 478, 1144, 1143), (478, 75, 496, 1144), (1144, 496, 495, 1147), (1147, 495, 494, 1150), (1150, 494, 73, 500), (1149, 1150, 500, 501), (1148, 1149, 501, 502), (491, 1148, 502, 79), (492, 1145, 1148, 491), (493, 1142, 1145, 492), (1151, 1152, 1155, 1154), (1152, 1153, 1156, 1155), (1154, 1155, 1158, 1157), (1155, 1156, 1159, 1158), (76, 479, 1151, 487), (479, 480, 1152, 1151), (480, 481, 1153, 1152), (481, 77, 499, 1153), (1153, 499, 498, 1156), (1156, 498, 497, 1159), (1159, 497, 73, 494), (1158, 1159, 494, 495), (1157, 1158, 495, 496), (485, 1157, 496, 75), (486, 1154, 1157, 485), (487, 1151, 1154, 486), (1160, 1161, 1164, 1163), (1161, 1162, 1165, 1164), (1163, 1164, 1167, 1166), (1164, 1165, 1168, 1167), (78, 482, 1160, 490), (482, 483, 1161, 1160), (483, 484, 1162, 1161), (484, 79, 502, 1162), (1162, 502, 501, 1165), (1165, 501, 500, 1168), (1168, 500, 73, 497), (1167, 1168, 497, 498), (1166, 1167, 498, 499), (488, 1166, 499, 77), (489, 1163, 1166, 488), (490, 1160, 1163, 489), (1169, 1170, 1173, 1172), (1170, 1171, 1174, 1173), (1172, 1173, 1176, 1175), (1173, 1174, 1177, 1176), (5, 217, 1169, 182), (217, 216, 1170, 1169), (216, 215, 1171, 1170), (215, 36, 503, 1171), (1171, 503, 504, 1174), (1174, 504, 505, 1177), (1177, 505, 74, 511), (1176, 1177, 511, 510), (1175, 1176, 510, 509), (184, 1175, 509, 28), (183, 1172, 1175, 184), (182, 1169, 1172, 183), (1178, 1179, 1182, 1181), (1179, 1180, 1183, 1182), (1181, 1182, 1185, 1184), (1182, 1183, 1186, 1185), (36, 214, 1178, 503), (214, 213, 1179, 1178), (213, 212, 1180, 1179), (212, 35, 506, 1180), (1180, 506, 507, 1183), (1183, 507, 508, 1186), (1186, 508, 75, 478), (1185, 1186, 478, 477), (1184, 1185, 477, 476), (505, 1184, 476, 74), (504, 1181, 1184, 505), (503, 1178, 1181, 504), (1187, 1188, 1191, 1190), (1188, 1189, 1192, 1191), (1190, 1191, 1194, 1193), (1191, 1192, 1195, 1194), (28, 509, 1187, 185), (509, 510, 1188, 1187), (510, 511, 1189, 1188), (511, 74, 493, 1189), (1189, 493, 492, 1192), (1192, 492, 491, 1195), (1195, 491, 79, 526), (1194, 1195, 526, 525), (1193, 1194, 525, 524), (187, 1193, 524, 29), (186, 1190, 1193, 187), (185, 1187, 1190, 186), (1196, 1197, 1200, 1199), (1197, 1198, 1201, 1200), (1199, 1200, 1203, 1202), (1200, 1201, 1204, 1203), (3, 218, 1196, 206), (218, 219, 1197, 1196), (219, 220, 1198, 1197), (220, 37, 512, 1198), (1198, 512, 513, 1201), (1201, 513, 514, 1204), (1204, 514, 76, 520), (1203, 1204, 520, 519), (1202, 1203, 519, 518), (208, 1202, 518, 34), (207, 1199, 1202, 208), (206, 1196, 1199, 207), (1205, 1206, 1209, 1208), (1206, 1207, 1210, 1209), (1208, 1209, 1212, 1211), (1209, 1210, 1213, 1212), (37, 221, 1205, 512), (221, 222, 1206, 1205), (222, 223, 1207, 1206), (223, 38, 515, 1207), (1207, 515, 516, 1210), (1210, 516, 517, 1213), (1213, 517, 77, 481), (1212, 1213, 481, 480), (1211, 1212, 480, 479), (514, 1211, 479, 76), (513, 1208, 1211, 514), (512, 1205, 1208, 513), (1214, 1215, 1218, 1217), (1215, 1216, 1219, 1218), (1217, 1218, 1221, 1220), (1218, 1219, 1222, 1221), (34, 518, 1214, 209), (518, 519, 1215, 1214), (519, 520, 1216, 1215), (520, 76, 487, 1216), (1216, 487, 486, 1219), (1219, 486, 485, 1222), (1222, 485, 75, 508), (1221, 1222, 508, 507), (1220, 1221, 507, 506), (211, 1220, 506, 35), (210, 1217, 1220, 211), (209, 1214, 1217, 210), (1223, 1224, 1227, 1226), (1224, 1225, 1228, 1227), (1226, 1227, 1230, 1229), (1227, 1228, 1231, 1230), (6, 193, 1223, 229), (193, 192, 1224, 1223), (192, 191, 1225, 1224), (191, 30, 521, 1225), (1225, 521, 522, 1228), (1228, 522, 523, 1231), (1231, 523, 78, 529), (1230, 1231, 529, 528), (1229, 1230, 528, 527), (227, 1229, 527, 39), (228, 1226, 1229, 227), (229, 1223, 1226, 228), (1232, 1233, 1236, 1235), (1233, 1234, 1237, 1236), (1235, 1236, 1239, 1238), (1236, 1237, 1240, 1239), (30, 190, 1232, 521), (190, 189, 1233, 1232), (189, 188, 1234, 1233), (188, 29, 524, 1234), (1234, 524, 525, 1237), (1237, 525, 526, 1240), (1240, 526, 79, 484), (1239, 1240, 484, 483), (1238, 1239, 483, 482), (523, 1238, 482, 78), (522, 1235, 1238, 523), (521, 1232, 1235, 522), (1241, 1242, 1245, 1244), (1242, 1243, 1246, 1245), (1244, 1245, 1248, 1247), (1245, 1246, 1249, 1248), (39, 527, 1241, 226), (527, 528, 1242, 1241), (528, 529, 1243, 1242), (529, 78, 490, 1243), (1243, 490, 489, 1246), (1246, 489, 488, 1249), (1249, 488, 77, 517), (1248, 1249, 517, 516), (1247, 1248, 516, 515), (224, 1247, 515, 38), (225, 1244, 1247, 224), (226, 1241, 1244, 225), (1250, 1251, 1254, 1253), (1251, 1252, 1255, 1254), (1253, 1254, 1257, 1256), (1254, 1255, 1258, 1257), (80, 530, 1250, 536), (530, 531, 1251, 1250), (531, 532, 1252, 1251), (532, 81, 539, 1252), (1252, 539, 540, 1255), (1255, 540, 541, 1258), (1258, 541, 84, 547), (1257, 1258, 547, 546), (1256, 1257, 546, 545), (538, 1256, 545, 83), (537, 1253, 1256, 538), (536, 1250, 1253, 537), (1259, 1260, 1263, 1262), (1260, 1261, 1264, 1263), (1262, 1263, 1266, 1265), (1263, 1264, 1267, 1266), (81, 533, 1259, 539), (533, 534, 1260, 1259), (534, 535, 1261, 1260), (535, 82, 542, 1261), (1261, 542, 543, 1264), (1264, 543, 544, 1267), (1267, 544, 85, 550), (1266, 1267, 550, 549), (1265, 1266, 549, 548), (541, 1265, 548, 84), (540, 1262, 1265, 541), (539, 1259, 1262, 540), (1268, 1269, 1272, 1271), (1269, 1270, 1273, 1272), (1271, 1272, 1275, 1274), (1272, 1273, 1276, 1275), (83, 545, 1268, 551), (545, 546, 1269, 1268), (546, 547, 1270, 1269), (547, 84, 554, 1270), (1270, 554, 555, 1273), (1273, 555, 556, 1276), (1276, 556, 87, 562), (1275, 1276, 562, 561), (1274, 1275, 561, 560), (553, 1274, 560, 86), (552, 1271, 1274, 553), (551, 1268, 1271, 552), (1277, 1278, 1281, 1280), (1278, 1279, 1282, 1281), (1280, 1281, 1284, 1283), (1281, 1282, 1285, 1284), (84, 548, 1277, 554), (548, 549, 1278, 1277), (549, 550, 1279, 1278), (550, 85, 557, 1279), (1279, 557, 558, 1282), (1282, 558, 559, 1285), (1285, 559, 88, 565), (1284, 1285, 565, 564), (1283, 1284, 564, 563), (556, 1283, 563, 87), (555, 1280, 1283, 556), (554, 1277, 1280, 555), (1286, 1287, 1290, 1289), (1287, 1288, 1291, 1290), (1289, 1290, 1293, 1292), (1290, 1291, 1294, 1293), (1, 230, 1286, 158), (230, 231, 1287, 1286), (231, 232, 1288, 1287), (232, 40, 566, 1288), (1288, 566, 567, 1291), (1291, 567, 568, 1294), (1294, 568, 80, 601), (1293, 1294, 601, 600), (1292, 1293, 600, 599), (160, 1292, 599, 22), (159, 1289, 1292, 160), (158, 1286, 1289, 159), (1295, 1296, 1299, 1298), (1296, 1297, 1300, 1299), (1298, 1299, 1302, 1301), (1299, 1300, 1303, 1302), (40, 233, 1295, 566), (233, 234, 1296, 1295), (234, 235, 1297, 1296), (235, 41, 569, 1297), (1297, 569, 570, 1300), (1300, 570, 571, 1303), (1303, 571, 81, 532), (1302, 1303, 532, 531), (1301, 1302, 531, 530), (568, 1301, 530, 80), (567, 1298, 1301, 568), (566, 1295, 1298, 567), (1304, 1305, 1308, 1307), (1305, 1306, 1309, 1308), (1307, 1308, 1311, 1310), (1308, 1309, 1312, 1311), (41, 236, 1304, 569), (236, 237, 1305, 1304), (237, 238, 1306, 1305), (238, 42, 572, 1306), (1306, 572, 573, 1309), (1309, 573, 574, 1312), (1312, 574, 82, 535), (1311, 1312, 535, 534), (1310, 1311, 534, 533), (571, 1310, 533, 81), (570, 1307, 1310, 571), (569, 1304, 1307, 570), (1313, 1314, 1317, 1316), (1314, 1315, 1318, 1317), (1316, 1317, 1320, 1319), (1317, 1318, 1321, 1320), (42, 239, 1313, 572), (239, 240, 1314, 1313), (240, 241, 1315, 1314), (241, 4, 205, 1315), (1315, 205, 204, 1318), (1318, 204, 203, 1321), (1321, 203, 33, 575), (1320, 1321, 575, 576), (1319, 1320, 576, 577), (574, 1319, 577, 82), (573, 1316, 1319, 574), (572, 1313, 1316, 573), (1322, 1323, 1326, 1325), (1323, 1324, 1327, 1326), (1325, 1326, 1329, 1328), (1326, 1327, 1330, 1329), (82, 577, 1322, 542), (577, 576, 1323, 1322), (576, 575, 1324, 1323), (575, 33, 202, 1324), (1324, 202, 201, 1327), (1327, 201, 200, 1330), (1330, 200, 32, 578), (1329, 1330, 578, 579), (1328, 1329, 579, 580), (544, 1328, 580, 85), (543, 1325, 1328, 544), (542, 1322, 1325, 543), (1331, 1332, 1335, 1334), (1332, 1333, 1336, 1335), (1334, 1335, 1338, 1337), (1335, 1336, 1339, 1338), (85, 580, 1331, 557), (580, 579, 1332, 1331), (579, 578, 1333, 1332), (578, 32, 199, 1333), (1333, 199, 198, 1336), (1336, 198, 197, 1339), (1339, 197, 31, 581), (1338, 1339, 581, 582), (1337, 1338, 582, 583), (559, 1337, 583, 88), (558, 1334, 1337, 559), (557, 1331, 1334, 558), (1340, 1341, 1344, 1343), (1341, 1342, 1345, 1344), (1343, 1344, 1347, 1346), (1344, 1345, 1348, 1347), (88, 583, 1340, 586), (583, 582, 1341, 1340), (582, 581, 1342, 1341), (581, 31, 196, 1342), (1342, 196, 195, 1345), (1345, 195, 194, 1348), (1348, 194, 3, 206), (1347, 1348, 206, 207), (1346, 1347, 207, 208), (584, 1346, 208, 34), (585, 1343, 1346, 584), (586, 1340, 1343, 585), (1349, 1350, 1353, 1352), (1350, 1351, 1354, 1353), (1352, 1353, 1356, 1355), (1353, 1354, 1357, 1356), (87, 563, 1349, 589), (563, 564, 1350, 1349), (564, 565, 1351, 1350), (565, 88, 586, 1351), (1351, 586, 585, 1354), (1354, 585, 584, 1357), (1357, 584, 34, 209), (1356, 1357, 209, 210), (1355, 1356, 210, 211), (587, 1355, 211, 35), (588, 1352, 1355, 587), (589, 1349, 1352, 588), (1358, 1359, 1362, 1361), (1359, 1360, 1363, 1362), (1361, 1362, 1365, 1364), (1362, 1363, 1366, 1365), (86, 560, 1358, 592), (560, 561, 1359, 1358), (561, 562, 1360, 1359), (562, 87, 589, 1360), (1360, 589, 588, 1363), (1363, 588, 587, 1366), (1366, 587, 35, 212), (1365, 1366, 212, 213), (1364, 1365, 213, 214), (590, 1364, 214, 36), (591, 1361, 1364, 590), (592, 1358, 1361, 591), (1367, 1368, 1371, 1370), (1368, 1369, 1372, 1371), (1370, 1371, 1374, 1373), (1371, 1372, 1375, 1374), (24, 593, 1367, 167), (593, 594, 1368, 1367), (594, 595, 1369, 1368), (595, 86, 592, 1369), (1369, 592, 591, 1372), (1372, 591, 590, 1375), (1375, 590, 36, 215), (1374, 1375, 215, 216), (1373, 1374, 216, 217), (169, 1373, 217, 5), (168, 1370, 1373, 169), (167, 1367, 1370, 168), (1376, 1377, 1380, 1379), (1377, 1378, 1381, 1380), (1379, 1380, 1383, 1382), (1380, 1381, 1384, 1383), (23, 596, 1376, 164), (596, 597, 1377, 1376), (597, 598, 1378, 1377), (598, 83, 551, 1378), (1378, 551, 552, 1381), (1381, 552, 553, 1384), (1384, 553, 86, 595), (1383, 1384, 595, 594), (1382, 1383, 594, 593), (166, 1382, 593, 24), (165, 1379, 1382, 166), (164, 1376, 1379, 165), (1385, 1386, 1389, 1388), (1386, 1387, 1390, 1389), (1388, 1389, 1392, 1391), (1389, 1390, 1393, 1392), (22, 599, 1385, 161), (599, 600, 1386, 1385), (600, 601, 1387, 1386), (601, 80, 536, 1387), (1387, 536, 537, 1390), (1390, 537, 538, 1393), (1393, 538, 83, 598), (1392, 1393, 598, 597), (1391, 1392, 597, 596), (163, 1391, 596, 23), (162, 1388, 1391, 163), (161, 1385, 1388, 162), (1394, 1395, 1398, 1397), (1395, 1396, 1399, 1398), (1397, 1398, 1401, 1400), (1398, 1399, 1402, 1401), (89, 602, 1394, 608), (602, 603, 1395, 1394), (603, 604, 1396, 1395), (604, 90, 611, 1396), (1396, 611, 612, 1399), (1399, 612, 613, 1402), (1402, 613, 93, 619), (1401, 1402, 619, 618), (1400, 1401, 618, 617), (610, 1400, 617, 92), (609, 1397, 1400, 610), (608, 1394, 1397, 609), (1403, 1404, 1407, 1406), (1404, 1405, 1408, 1407), (1406, 1407, 1410, 1409), (1407, 1408, 1411, 1410), (90, 605, 1403, 611), (605, 606, 1404, 1403), (606, 607, 1405, 1404), (607, 91, 614, 1405), (1405, 614, 615, 1408), (1408, 615, 616, 1411), (1411, 616, 94, 622), (1410, 1411, 622, 621), (1409, 1410, 621, 620), (613, 1409, 620, 93), (612, 1406, 1409, 613), (611, 1403, 1406, 612), (1412, 1413, 1416, 1415), (1413, 1414, 1417, 1416), (1415, 1416, 1419, 1418), (1416, 1417, 1420, 1419), (92, 617, 1412, 623), (617, 618, 1413, 1412), (618, 619, 1414, 1413), (619, 93, 626, 1414), (1414, 626, 627, 1417), (1417, 627, 628, 1420), (1420, 628, 96, 634), (1419, 1420, 634, 633), (1418, 1419, 633, 632), (625, 1418, 632, 95), (624, 1415, 1418, 625), (623, 1412, 1415, 624), (1421, 1422, 1425, 1424), (1422, 1423, 1426, 1425), (1424, 1425, 1428, 1427), (1425, 1426, 1429, 1428), (93, 620, 1421, 626), (620, 621, 1422, 1421), (621, 622, 1423, 1422), (622, 94, 629, 1423), (1423, 629, 630, 1426), (1426, 630, 631, 1429), (1429, 631, 97, 637), (1428, 1429, 637, 636), (1427, 1428, 636, 635), (628, 1427, 635, 96), (627, 1424, 1427, 628), (626, 1421, 1424, 627), (1430, 1431, 1434, 1433), (1431, 1432, 1435, 1434), (1433, 1434, 1437, 1436), (1434, 1435, 1438, 1437), (0, 122, 1430, 110), (122, 123, 1431, 1430), (123, 124, 1432, 1431), (124, 13, 638, 1432), (1432, 638, 639, 1435), (1435, 639, 640, 1438), (1438, 640, 89, 673), (1437, 1438, 673, 672), (1436, 1437, 672, 671), (112, 1436, 671, 10), (111, 1433, 1436, 112), (110, 1430, 1433, 111), (1439, 1440, 1443, 1442), (1440, 1441, 1444, 1443), (1442, 1443, 1446, 1445), (1443, 1444, 1447, 1446), (13, 125, 1439, 638), (125, 126, 1440, 1439), (126, 127, 1441, 1440), (127, 14, 641, 1441), (1441, 641, 642, 1444), (1444, 642, 643, 1447), (1447, 643, 90, 604), (1446, 1447, 604, 603), (1445, 1446, 603, 602), (640, 1445, 602, 89), (639, 1442, 1445, 640), (638, 1439, 1442, 639), (1448, 1449, 1452, 1451), (1449, 1450, 1453, 1452), (1451, 1452, 1455, 1454), (1452, 1453, 1456, 1455), (14, 128, 1448, 641), (128, 129, 1449, 1448), (129, 130, 1450, 1449), (130, 15, 644, 1450), (1450, 644, 645, 1453), (1453, 645, 646, 1456), (1456, 646, 91, 607), (1455, 1456, 607, 606), (1454, 1455, 606, 605), (643, 1454, 605, 90), (642, 1451, 1454, 643), (641, 1448, 1451, 642), (1457, 1458, 1461, 1460), (1458, 1459, 1462, 1461), (1460, 1461, 1464, 1463), (1461, 1462, 1465, 1464), (15, 131, 1457, 644), (131, 132, 1458, 1457), (132, 133, 1459, 1458), (133, 2, 146, 1459), (1459, 146, 147, 1462), (1462, 147, 148, 1465), (1465, 148, 19, 647), (1464, 1465, 647, 648), (1463, 1464, 648, 649), (646, 1463, 649, 91), (645, 1460, 1463, 646), (644, 1457, 1460, 645), (1466, 1467, 1470, 1469), (1467, 1468, 1471, 1470), (1469, 1470, 1473, 1472), (1470, 1471, 1474, 1473), (91, 649, 1466, 614), (649, 648, 1467, 1466), (648, 647, 1468, 1467), (647, 19, 149, 1468), (1468, 149, 150, 1471), (1471, 150, 151, 1474), (1474, 151, 20, 650), (1473, 1474, 650, 651), (1472, 1473, 651, 652), (616, 1472, 652, 94), (615, 1469, 1472, 616), (614, 1466, 1469, 615), (1475, 1476, 1479, 1478), (1476, 1477, 1480, 1479), (1478, 1479, 1482, 1481), (1479, 1480, 1483, 1482), (94, 652, 1475, 629), (652, 651, 1476, 1475), (651, 650, 1477, 1476), (650, 20, 152, 1477), (1477, 152, 153, 1480), (1480, 153, 154, 1483), (1483, 154, 21, 653), (1482, 1483, 653, 654), (1481, 1482, 654, 655), (631, 1481, 655, 97), (630, 1478, 1481, 631), (629, 1475, 1478, 630), (1484, 1485, 1488, 1487), (1485, 1486, 1489, 1488), (1487, 1488, 1491, 1490), (1488, 1489, 1492, 1491), (97, 655, 1484, 658), (655, 654, 1485, 1484), (654, 653, 1486, 1485), (653, 21, 155, 1486), (1486, 155, 156, 1489), (1489, 156, 157, 1492), (1492, 157, 4, 241), (1491, 1492, 241, 240), (1490, 1491, 240, 239), (656, 1490, 239, 42), (657, 1487, 1490, 656), (658, 1484, 1487, 657), (1493, 1494, 1497, 1496), (1494, 1495, 1498, 1497), (1496, 1497, 1500, 1499), (1497, 1498, 1501, 1500), (96, 635, 1493, 661), (635, 636, 1494, 1493), (636, 637, 1495, 1494), (637, 97, 658, 1495), (1495, 658, 657, 1498), (1498, 657, 656, 1501), (1501, 656, 42, 238), (1500, 1501, 238, 237), (1499, 1500, 237, 236), (659, 1499, 236, 41), (660, 1496, 1499, 659), (661, 1493, 1496, 660), (1502, 1503, 1506, 1505), (1503, 1504, 1507, 1506), (1505, 1506, 1509, 1508), (1506, 1507, 1510, 1509), (95, 632, 1502, 664), (632, 633, 1503, 1502), (633, 634, 1504, 1503), (634, 96, 661, 1504), (1504, 661, 660, 1507), (1507, 660, 659, 1510), (1510, 659, 41, 235), (1509, 1510, 235, 234), (1508, 1509, 234, 233), (662, 1508, 233, 40), (663, 1505, 1508, 662), (664, 1502, 1505, 663), (1511, 1512, 1515, 1514), (1512, 1513, 1516, 1515), (1514, 1515, 1518, 1517), (1515, 1516, 1519, 1518), (12, 665, 1511, 119), (665, 666, 1512, 1511), (666, 667, 1513, 1512), (667, 95, 664, 1513), (1513, 664, 663, 1516), (1516, 663, 662, 1519), (1519, 662, 40, 232), (1518, 1519, 232, 231), (1517, 1518, 231, 230), (121, 1517, 230, 1), (120, 1514, 1517, 121), (119, 1511, 1514, 120), (1520, 1521, 1524, 1523), (1521, 1522, 1525, 1524), (1523, 1524, 1527, 1526), (1524, 1525, 1528, 1527), (11, 668, 1520, 116), (668, 669, 1521, 1520), (669, 670, 1522, 1521), (670, 92, 623, 1522), (1522, 623, 624, 1525), (1525, 624, 625, 1528), (1528, 625, 95, 667), (1527, 1528, 667, 666), (1526, 1527, 666, 665), (118, 1526, 665, 12), (117, 1523, 1526, 118), (116, 1520, 1523, 117), (1529, 1530, 1533, 1532), (1530, 1531, 1534, 1533), (1532, 1533, 1536, 1535), (1533, 1534, 1537, 1536), (10, 671, 1529, 113), (671, 672, 1530, 1529), (672, 673, 1531, 1530), (673, 89, 608, 1531), (1531, 608, 609, 1534), (1534, 609, 610, 1537), (1537, 610, 92, 670), (1536, 1537, 670, 669), (1535, 1536, 669, 668), (115, 1535, 668, 11), (114, 1532, 1535, 115), (113, 1529, 1532, 114)])
me_rock.polygons.foreach_set('use_smooth', [True] * 1536)
me_rock.use_remesh_fix_poles = True
me_rock.use_remesh_preserve_attributes = False
me_rock.use_mirror_vertex_groups = False
me_rock.update()
me_rock_001 = bpy.data.meshes.new('rock.001')
me_rock_001.from_pydata([(0.5, 0.5, 0.5), (0.5, -0.5, -0.5), (0.5, 0.5, -0.5), (-0.5, 0.5, -0.5), (-0.5, -0.5, -0.5), (-0.5, -0.5, 0.5), (-0.5, 0.5, 0.5)], [], [(0, 1, 2), (0, 4, 1), (0, 5, 4), (0, 6, 5), (0, 2, 3, 6), (2, 1, 4, 3), (3, 4, 5, 6)])
me_rock_001.polygons.foreach_set('use_smooth', [True] * 7)
_uv = me_rock_001.uv_layers.new(name='UVMap')
_uv.uv.foreach_set('vector', [0.2247, 1.0, 0.2247, 0.5505, 0.0, 0.7753, 0.2595, 0.5505, 0.2595, 0.0, 0.0, 0.1835, 0.8021, 0.3178, 0.5774, 0.5426, 0.8021, 0.7673, 0.2595, 0.6357, 0.2595, 0.9535, 0.4843, 0.9535, 0.5774, 0.3178, 0.5774, 0.0, 0.2595, 0.0, 0.2595, 0.3178, 0.5774, 0.0, 0.5774, 0.3178, 0.8952, 0.3178, 0.8952, 0.0, 0.5774, 0.3178, 0.2595, 0.3178, 0.2595, 0.6357, 0.5774, 0.6357])
me_rock_001.use_remesh_fix_poles = True
me_rock_001.use_remesh_preserve_attributes = False
me_rock_001.use_mirror_vertex_groups = False
me_rock_001.update()

# ---- objects
ob_rock_01 = bpy.data.objects.new('rock_01', me_rock)
ob_rock_02 = bpy.data.objects.new('rock_02', me_rock_001)

# ---- transforms, parenting, visibility, modifiers, constraints
ob_rock_01.location = (0.0, 0.0, 0.0)
ob_rock_01.lineart.crease_threshold = 0.0
_m = ob_rock_01.modifiers.new('Subdivision', 'SUBSURF')
_m.uv_smooth = 'PRESERVE_CORNERS'
_m.levels = 2
_m = ob_rock_01.modifiers.new('Auto Smooth', 'NODES')
_m.node_group = ng_auto_smooth
_gi = [s.identifier for s in ng_auto_smooth.interface.items_tree if s.item_type == 'SOCKET' and s.in_out == 'INPUT']
_m[_gi[1]] = 0.5236  # Angle
ob_rock_02.location = (0.0, 0.0, 0.0)
ob_rock_02.lineart.crease_threshold = 0.0
_m = ob_rock_02.modifiers.new('Subsurf', 'SUBSURF')
_m.uv_smooth = 'PRESERVE_CORNERS'
_m.levels = 4
_m.render_levels = 4
_m = ob_rock_02.modifiers.new('Subsurf.001', 'SUBSURF')
_m.uv_smooth = 'PRESERVE_CORNERS'
_m.levels = 3
_m.render_levels = 3
_m = ob_rock_02.modifiers.new('Displace', 'DISPLACE')
_m.mid_level = 0.0
_m.strength = 0.003689
_m = ob_rock_02.modifiers.new('Displace.001', 'DISPLACE')
_m.mid_level = 0.0
_m.strength = 0.4485
_m = ob_rock_02.modifiers.new('Displace.002', 'DISPLACE')
_m.strength = 0.05925
_m = ob_rock_02.modifiers.new('Displace.003', 'DISPLACE')
_m.strength = 0.01737
_m = ob_rock_02.modifiers.new('Auto Smooth', 'NODES')
_m.node_group = ng_auto_smooth
_gi = [s.identifier for s in ng_auto_smooth.interface.items_tree if s.item_type == 'SOCKET' and s.in_out == 'INPUT']
_m[_gi[1]] = 0.5236  # Angle

# ---- collection membership
col_collection.objects.link(ob_rock_01)
col_collection.objects.link(ob_rock_02)

# ---- scene / render settings (as saved in the file)
scene.frame_start = 1; scene.frame_end = 250; scene.frame_set(1)
scene.render.engine = 'BLENDER_EEVEE_NEXT'
scene.cycles.use_denoising = False
scene.cycles.samples = 128
scene.cycles.sampling_pattern = 'TABULATED_SOBOL'
scene.cycles.use_adaptive_sampling = False
scene.cycles.use_light_tree = False
scene.view_settings.view_transform = 'Filmic'
bpy.context.view_layer.update()

# ---- added for rendering (the .blend has no active camera and no usable light): camera, sun
cam_auto = bpy.data.cameras.new('AutoCamera')
cam_auto.lens = 50.0
cam_auto.sensor_width = 36.0
cam_auto.clip_end = 1000.0
ob_auto_camera = bpy.data.objects.new('AutoCamera', cam_auto)
scene.collection.objects.link(ob_auto_camera)
ob_auto_camera.location = (1.42984, -1.7048, 1.12082)
ob_auto_camera.rotation_euler = (1.09748, -7.21219e-08, 0.694738)
scene.camera = ob_auto_camera
light_auto_sun = bpy.data.lights.new('AutoSun', 'SUN')
light_auto_sun.energy = 3.0
light_auto_sun.angle = 0.0523599
ob_auto_sun = bpy.data.objects.new('AutoSun', light_auto_sun)
scene.collection.objects.link(ob_auto_sun)
ob_auto_sun.rotation_euler = (0.872665, 0.174533, 0.523599)
bpy.context.view_layer.update()
